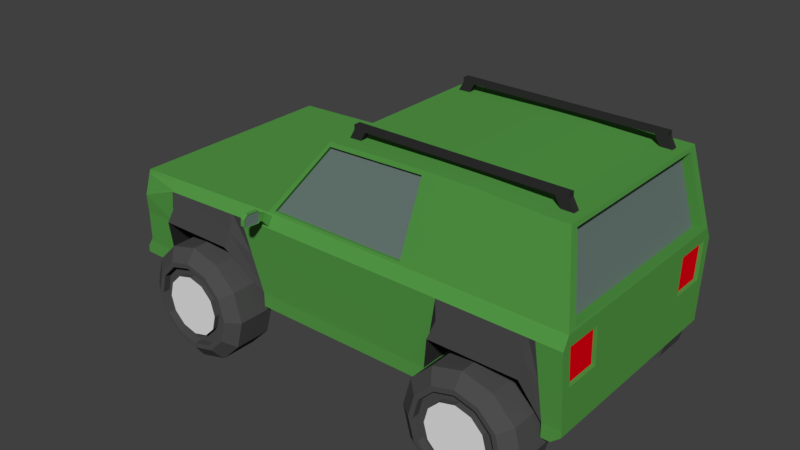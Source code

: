 # Source: offroadcar.blend  (saved by Blender 2.79.0; exported with 4.5.12 LTS)
import bpy
from mathutils import Matrix  # noqa: F401  (used for matrix-valued properties, if any)

bpy.ops.wm.read_factory_settings(use_empty=True)
scene = bpy.context.scene
scene.name = 'Scene'

# ---- collections
col_collection_1 = bpy.data.collections.new('Collection 1'); scene.collection.children.link(col_collection_1)

# ---- materials (node trees are filled in below, after node groups)
mat_axle = bpy.data.materials.new('axle')
mat_axle.alpha_threshold = 0.0
mat_axle.use_transparent_shadow = False
mat_axle.diffuse_color = (0.06372, 0.06372, 0.06372, 1.0)
mat_axle.roughness = 0.5
mat_tire = bpy.data.materials.new('tire')
mat_tire.alpha_threshold = 0.0
mat_tire.use_transparent_shadow = False
mat_tire.diffuse_color = (0.07658, 0.07658, 0.07658, 1.0)
mat_tire.roughness = 0.5
mat_wheelhub = bpy.data.materials.new('wheelhub')
mat_wheelhub.alpha_threshold = 0.0
mat_wheelhub.use_transparent_shadow = False
mat_wheelhub.roughness = 0.5
mat_roofrackmat = bpy.data.materials.new('roofrackmat')
mat_roofrackmat.alpha_threshold = 0.0
mat_roofrackmat.use_transparent_shadow = False
mat_roofrackmat.diffuse_color = (0.0291, 0.0291, 0.0291, 1.0)
mat_roofrackmat.roughness = 0.5
mat_chassis = bpy.data.materials.new('chassis')
mat_chassis.alpha_threshold = 0.0
mat_chassis.use_transparent_shadow = False
mat_chassis.diffuse_color = (0.1523, 0.1523, 0.1523, 1.0)
mat_chassis.roughness = 0.5
mat_maincolor = bpy.data.materials.new('maincolor')
mat_maincolor.alpha_threshold = 0.0
mat_maincolor.use_transparent_shadow = False
mat_maincolor.diffuse_color = (0.09035, 0.3264, 0.06331, 1.0)
mat_maincolor.roughness = 0.5
mat_maincolor.line_color = (0.0, 0.0, 0.0, 1.0)
mat_window = bpy.data.materials.new('window')
mat_window.alpha_threshold = 0.0
mat_window.use_transparent_shadow = False
mat_window.diffuse_color = (0.1465, 0.2019, 0.1854, 1.0)
mat_window.roughness = 0.5
mat_headlights = bpy.data.materials.new('headlights')
mat_headlights.alpha_threshold = 0.0
mat_headlights.use_transparent_shadow = False
mat_headlights.diffuse_color = (0.8, 0.5661, 0.08625, 1.0)
mat_headlights.roughness = 0.5
mat_lights = bpy.data.materials.new('lights')
mat_lights.alpha_threshold = 0.0
mat_lights.use_transparent_shadow = False
mat_lights.diffuse_color = (0.8, 0.0, 0.006783, 1.0)
mat_lights.roughness = 0.5
mat_grill = bpy.data.materials.new('grill')
mat_grill.alpha_threshold = 0.0
mat_grill.use_transparent_shadow = False
mat_grill.diffuse_color = (0.06072, 0.06072, 0.06072, 1.0)
mat_grill.roughness = 0.5

# ---- material node trees

# ---- world
world_world = bpy.data.worlds.new('World'); scene.world = world_world
world_world.color = (0.05088, 0.05088, 0.05088)
world_world.use_sun_shadow = False
world_world.sun_shadow_jitter_overblur = 0.0
world_world.cycles.sampling_method = 'MANUAL'

# ---- meshes
me_cylinder_004 = bpy.data.meshes.new('Cylinder.004')
me_cylinder_004.from_pydata([(0.0, 1.0, -1.0), (0.0, 1.0, 1.0), (0.9511, 0.309, -1.0), (0.9511, 0.309, 1.0), (0.5878, -0.809, -1.0), (0.5878, -0.809, 1.0), (-0.5878, -0.809, -1.0), (-0.5878, -0.809, 1.0), (-0.9511, 0.309, -1.0), (-0.9511, 0.309, 1.0)], [], [(0, 1, 3, 2), (2, 3, 5, 4), (4, 5, 7, 6), (3, 1, 9, 7, 5), (6, 7, 9, 8), (8, 9, 1, 0), (0, 2, 4, 6, 8)])
me_cylinder_004.materials.append(mat_axle)
me_cylinder_004.use_remesh_preserve_volume = False
me_cylinder_004.use_remesh_preserve_attributes = False
me_cylinder_004.use_mirror_vertex_groups = False
me_cylinder_004.update()
me_cylinder = bpy.data.meshes.new('Cylinder')
me_cylinder.from_pydata([(0.0, 1.0, -1.0), (0.0, 1.0, 1.0), (0.9511, 0.309, -1.0), (0.9511, 0.309, 1.0), (0.5878, -0.809, -1.0), (0.5878, -0.809, 1.0), (-0.5878, -0.809, -1.0), (-0.5878, -0.809, 1.0), (-0.9511, 0.309, -1.0), (-0.9511, 0.309, 1.0)], [], [(0, 1, 3, 2), (2, 3, 5, 4), (4, 5, 7, 6), (3, 1, 9, 7, 5), (6, 7, 9, 8), (8, 9, 1, 0), (0, 2, 4, 6, 8)])
me_cylinder.materials.append(mat_axle)
me_cylinder.use_remesh_preserve_volume = False
me_cylinder.use_remesh_preserve_attributes = False
me_cylinder.use_mirror_vertex_groups = False
me_cylinder.update()
me_cylinder_003 = bpy.data.meshes.new('Cylinder.003')
me_cylinder_003.from_pydata([(0.0, 1.0, -3.518), (0.0, 1.0, 1.0), (0.5, 0.866, -3.518), (0.5, 0.866, 1.0), (0.866, 0.5, -3.518), (0.866, 0.5, 1.0), (1.0, -5.945e-08, -3.518), (1.0, -4.371e-08, 1.0), (0.866, -0.5, -3.518), (0.866, -0.5, 1.0), (0.5, -0.866, -3.518), (0.5, -0.866, 1.0), (1.51e-07, -1.0, -3.518), (1.51e-07, -1.0, 1.0), (-0.5, -0.866, -3.518), (-0.5, -0.866, 1.0), (-0.866, -0.5, -3.518), (-0.866, -0.5, 1.0), (-1.0, -4.807e-07, -3.518), (-1.0, -4.649e-07, 1.0), (-0.866, 0.5, -3.518), (-0.866, 0.5, 1.0), (-0.5, 0.866, -3.518), (-0.5, 0.866, 1.0), (0.3889, 0.6735, 2.133), (-2.208e-09, 0.7777, 2.133), (0.6735, 0.3889, 2.133), (0.7777, -5.94e-08, 2.133), (0.6735, -0.3889, 2.133), (0.3889, -0.6735, 2.133), (1.152e-07, -0.7777, 2.133), (-0.3889, -0.6735, 2.133), (-0.6735, -0.3889, 2.133), (-0.7777, -3.87e-07, 2.133), (-0.6735, 0.3889, 2.133), (-0.3889, 0.6735, 2.133), (0.3473, 0.6016, 2.133), (-5.42e-09, 0.6947, 2.133), (0.6016, 0.3473, 2.133), (0.6947, -6.685e-08, 2.133), (0.6016, -0.3473, 2.133), (0.3473, -0.6016, 2.133), (9.947e-08, -0.6947, 2.133), (-0.3473, -0.6016, 2.133), (-0.6016, -0.3473, 2.133), (-0.6947, -3.594e-07, 2.133), (-0.6016, 0.3473, 2.133), (-0.3473, 0.6016, 2.133), (0.3473, 0.6016, 1.271), (-5.42e-09, 0.6947, 1.271), (0.6016, 0.3473, 1.271), (0.6947, -7.224e-08, 1.271), (0.6016, -0.3473, 1.271), (0.3473, -0.6016, 1.271), (9.947e-08, -0.6947, 1.271), (-0.3473, -0.6016, 1.271), (-0.6016, -0.3473, 1.271), (-0.6947, -3.648e-07, 1.271), (-0.6016, 0.3473, 1.271), (-0.3473, 0.6016, 1.271), (0.2612, 0.4524, 1.271), (-1.024e-08, 0.5224, 1.271), (0.4524, 0.2612, 1.271), (0.5224, -9.251e-08, 1.271), (0.4524, -0.2612, 1.271), (0.2612, -0.4524, 1.271), (6.864e-08, -0.5224, 1.271), (-0.2612, -0.4524, 1.271), (-0.4524, -0.2612, 1.271), (-0.5224, -3.125e-07, 1.271), (-0.4524, 0.2612, 1.271), (-0.2612, 0.4524, 1.271), (0.2612, 0.4524, 1.939), (-1.024e-08, 0.5224, 1.939), (0.4524, 0.2612, 1.939), (0.5224, -8.833e-08, 1.939), (0.4524, -0.2612, 1.939), (0.2612, -0.4524, 1.939), (6.864e-08, -0.5224, 1.939), (-0.2612, -0.4524, 1.939), (-0.4524, -0.2612, 1.939), (-0.5224, -3.084e-07, 1.939), (-0.4524, 0.2612, 1.939), (-0.2612, 0.4524, 1.939)], [], [(0, 1, 3, 2), (2, 3, 5, 4), (4, 5, 7, 6), (6, 7, 9, 8), (8, 9, 11, 10), (10, 11, 13, 12), (12, 13, 15, 14), (14, 15, 17, 16), (16, 17, 19, 18), (18, 19, 21, 20), (9, 7, 27, 28), (20, 21, 23, 22), (22, 23, 1, 0), (0, 2, 4, 6, 8, 10, 12, 14, 16, 18, 20, 22), (27, 26, 38, 39), (1, 23, 35, 25), (3, 1, 25, 24), (7, 5, 26, 27), (23, 21, 34, 35), (5, 3, 24, 26), (21, 19, 33, 34), (19, 17, 32, 33), (17, 15, 31, 32), (15, 13, 30, 31), (13, 11, 29, 30), (11, 9, 28, 29), (39, 38, 50, 51), (34, 33, 45, 46), (31, 30, 42, 43), (28, 27, 39, 40), (35, 34, 46, 47), (24, 25, 37, 36), (32, 31, 43, 44), (29, 28, 40, 41), (25, 35, 47, 37), (26, 24, 36, 38), (33, 32, 44, 45), (30, 29, 41, 42), (54, 53, 65, 66), (46, 45, 57, 58), (43, 42, 54, 55), (40, 39, 51, 52), (47, 46, 58, 59), (36, 37, 49, 48), (44, 43, 55, 56), (41, 40, 52, 53), (37, 47, 59, 49), (38, 36, 48, 50), (45, 44, 56, 57), (42, 41, 53, 54), (66, 65, 77, 78), (51, 50, 62, 63), (58, 57, 69, 70), (55, 54, 66, 67), (52, 51, 63, 64), (59, 58, 70, 71), (48, 49, 61, 60), (56, 55, 67, 68), (53, 52, 64, 65), (49, 59, 71, 61), (50, 48, 60, 62), (57, 56, 68, 69), (72, 73, 83, 82, 81, 80, 79, 78, 77, 76, 75, 74), (63, 62, 74, 75), (70, 69, 81, 82), (67, 66, 78, 79), (64, 63, 75, 76), (71, 70, 82, 83), (60, 61, 73, 72), (68, 67, 79, 80), (65, 64, 76, 77), (61, 71, 83, 73), (62, 60, 72, 74), (69, 68, 80, 81)])
me_cylinder_003.polygons.foreach_set('material_index', [0, 0, 0, 0, 0, 0, 0, 0, 0, 0, 0, 0, 0, 0, 0, 0, 0, 0, 0, 0, 0, 0, 0, 0, 0, 0, 0, 0, 0, 0, 0, 0, 0, 0, 0, 0, 0, 0, 0, 0, 0, 0, 0, 0, 0, 0, 0, 0, 0, 0, 0, 0, 0, 0, 0, 0, 0, 0, 0, 0, 0, 0, 1, 0, 0, 0, 0, 0, 0, 0, 0, 0, 0, 0])
me_cylinder_003.materials.append(mat_tire)
me_cylinder_003.materials.append(mat_wheelhub)
me_cylinder_003.use_remesh_preserve_volume = False
me_cylinder_003.use_remesh_preserve_attributes = False
me_cylinder_003.use_mirror_vertex_groups = False
me_cylinder_003.update()
me_cylinder_002 = bpy.data.meshes.new('Cylinder.002')
me_cylinder_002.from_pydata([(0.0, 1.0, -3.518), (0.0, 1.0, 1.0), (0.5, 0.866, -3.518), (0.5, 0.866, 1.0), (0.866, 0.5, -3.518), (0.866, 0.5, 1.0), (1.0, -5.945e-08, -3.518), (1.0, -4.371e-08, 1.0), (0.866, -0.5, -3.518), (0.866, -0.5, 1.0), (0.5, -0.866, -3.518), (0.5, -0.866, 1.0), (1.51e-07, -1.0, -3.518), (1.51e-07, -1.0, 1.0), (-0.5, -0.866, -3.518), (-0.5, -0.866, 1.0), (-0.866, -0.5, -3.518), (-0.866, -0.5, 1.0), (-1.0, -4.807e-07, -3.518), (-1.0, -4.649e-07, 1.0), (-0.866, 0.5, -3.518), (-0.866, 0.5, 1.0), (-0.5, 0.866, -3.518), (-0.5, 0.866, 1.0), (0.3889, 0.6735, 2.133), (-2.208e-09, 0.7777, 2.133), (0.6735, 0.3889, 2.133), (0.7777, -5.94e-08, 2.133), (0.6735, -0.3889, 2.133), (0.3889, -0.6735, 2.133), (1.152e-07, -0.7777, 2.133), (-0.3889, -0.6735, 2.133), (-0.6735, -0.3889, 2.133), (-0.7777, -3.87e-07, 2.133), (-0.6735, 0.3889, 2.133), (-0.3889, 0.6735, 2.133), (0.3473, 0.6016, 2.133), (-5.42e-09, 0.6947, 2.133), (0.6016, 0.3473, 2.133), (0.6947, -6.685e-08, 2.133), (0.6016, -0.3473, 2.133), (0.3473, -0.6016, 2.133), (9.947e-08, -0.6947, 2.133), (-0.3473, -0.6016, 2.133), (-0.6016, -0.3473, 2.133), (-0.6947, -3.594e-07, 2.133), (-0.6016, 0.3473, 2.133), (-0.3473, 0.6016, 2.133), (0.3473, 0.6016, 1.271), (-5.42e-09, 0.6947, 1.271), (0.6016, 0.3473, 1.271), (0.6947, -7.224e-08, 1.271), (0.6016, -0.3473, 1.271), (0.3473, -0.6016, 1.271), (9.947e-08, -0.6947, 1.271), (-0.3473, -0.6016, 1.271), (-0.6016, -0.3473, 1.271), (-0.6947, -3.648e-07, 1.271), (-0.6016, 0.3473, 1.271), (-0.3473, 0.6016, 1.271), (0.2612, 0.4524, 1.271), (-1.024e-08, 0.5224, 1.271), (0.4524, 0.2612, 1.271), (0.5224, -9.251e-08, 1.271), (0.4524, -0.2612, 1.271), (0.2612, -0.4524, 1.271), (6.864e-08, -0.5224, 1.271), (-0.2612, -0.4524, 1.271), (-0.4524, -0.2612, 1.271), (-0.5224, -3.125e-07, 1.271), (-0.4524, 0.2612, 1.271), (-0.2612, 0.4524, 1.271), (0.2612, 0.4524, 1.939), (-1.024e-08, 0.5224, 1.939), (0.4524, 0.2612, 1.939), (0.5224, -8.833e-08, 1.939), (0.4524, -0.2612, 1.939), (0.2612, -0.4524, 1.939), (6.864e-08, -0.5224, 1.939), (-0.2612, -0.4524, 1.939), (-0.4524, -0.2612, 1.939), (-0.5224, -3.084e-07, 1.939), (-0.4524, 0.2612, 1.939), (-0.2612, 0.4524, 1.939)], [], [(0, 1, 3, 2), (2, 3, 5, 4), (4, 5, 7, 6), (6, 7, 9, 8), (8, 9, 11, 10), (10, 11, 13, 12), (12, 13, 15, 14), (14, 15, 17, 16), (16, 17, 19, 18), (18, 19, 21, 20), (9, 7, 27, 28), (20, 21, 23, 22), (22, 23, 1, 0), (0, 2, 4, 6, 8, 10, 12, 14, 16, 18, 20, 22), (27, 26, 38, 39), (1, 23, 35, 25), (3, 1, 25, 24), (7, 5, 26, 27), (23, 21, 34, 35), (5, 3, 24, 26), (21, 19, 33, 34), (19, 17, 32, 33), (17, 15, 31, 32), (15, 13, 30, 31), (13, 11, 29, 30), (11, 9, 28, 29), (39, 38, 50, 51), (34, 33, 45, 46), (31, 30, 42, 43), (28, 27, 39, 40), (35, 34, 46, 47), (24, 25, 37, 36), (32, 31, 43, 44), (29, 28, 40, 41), (25, 35, 47, 37), (26, 24, 36, 38), (33, 32, 44, 45), (30, 29, 41, 42), (54, 53, 65, 66), (46, 45, 57, 58), (43, 42, 54, 55), (40, 39, 51, 52), (47, 46, 58, 59), (36, 37, 49, 48), (44, 43, 55, 56), (41, 40, 52, 53), (37, 47, 59, 49), (38, 36, 48, 50), (45, 44, 56, 57), (42, 41, 53, 54), (66, 65, 77, 78), (51, 50, 62, 63), (58, 57, 69, 70), (55, 54, 66, 67), (52, 51, 63, 64), (59, 58, 70, 71), (48, 49, 61, 60), (56, 55, 67, 68), (53, 52, 64, 65), (49, 59, 71, 61), (50, 48, 60, 62), (57, 56, 68, 69), (72, 73, 83, 82, 81, 80, 79, 78, 77, 76, 75, 74), (63, 62, 74, 75), (70, 69, 81, 82), (67, 66, 78, 79), (64, 63, 75, 76), (71, 70, 82, 83), (60, 61, 73, 72), (68, 67, 79, 80), (65, 64, 76, 77), (61, 71, 83, 73), (62, 60, 72, 74), (69, 68, 80, 81)])
me_cylinder_002.polygons.foreach_set('material_index', [0, 0, 0, 0, 0, 0, 0, 0, 0, 0, 0, 0, 0, 0, 0, 0, 0, 0, 0, 0, 0, 0, 0, 0, 0, 0, 0, 0, 0, 0, 0, 0, 0, 0, 0, 0, 0, 0, 0, 0, 0, 0, 0, 0, 0, 0, 0, 0, 0, 0, 0, 0, 0, 0, 0, 0, 0, 0, 0, 0, 0, 0, 1, 0, 0, 0, 0, 0, 0, 0, 0, 0, 0, 0])
me_cylinder_002.materials.append(mat_tire)
me_cylinder_002.materials.append(mat_wheelhub)
me_cylinder_002.use_remesh_preserve_volume = False
me_cylinder_002.use_remesh_preserve_attributes = False
me_cylinder_002.use_mirror_vertex_groups = False
me_cylinder_002.update()
me_cylinder_001 = bpy.data.meshes.new('Cylinder.001')
me_cylinder_001.from_pydata([(0.0, 1.0, -3.518), (0.0, 1.0, 1.0), (0.5, 0.866, -3.518), (0.5, 0.866, 1.0), (0.866, 0.5, -3.518), (0.866, 0.5, 1.0), (1.0, -5.945e-08, -3.518), (1.0, -4.371e-08, 1.0), (0.866, -0.5, -3.518), (0.866, -0.5, 1.0), (0.5, -0.866, -3.518), (0.5, -0.866, 1.0), (1.51e-07, -1.0, -3.518), (1.51e-07, -1.0, 1.0), (-0.5, -0.866, -3.518), (-0.5, -0.866, 1.0), (-0.866, -0.5, -3.518), (-0.866, -0.5, 1.0), (-1.0, -4.807e-07, -3.518), (-1.0, -4.649e-07, 1.0), (-0.866, 0.5, -3.518), (-0.866, 0.5, 1.0), (-0.5, 0.866, -3.518), (-0.5, 0.866, 1.0), (0.3889, 0.6735, 2.133), (-2.208e-09, 0.7777, 2.133), (0.6735, 0.3889, 2.133), (0.7777, -5.94e-08, 2.133), (0.6735, -0.3889, 2.133), (0.3889, -0.6735, 2.133), (1.152e-07, -0.7777, 2.133), (-0.3889, -0.6735, 2.133), (-0.6735, -0.3889, 2.133), (-0.7777, -3.87e-07, 2.133), (-0.6735, 0.3889, 2.133), (-0.3889, 0.6735, 2.133), (0.3473, 0.6016, 2.133), (-5.42e-09, 0.6947, 2.133), (0.6016, 0.3473, 2.133), (0.6947, -6.685e-08, 2.133), (0.6016, -0.3473, 2.133), (0.3473, -0.6016, 2.133), (9.947e-08, -0.6947, 2.133), (-0.3473, -0.6016, 2.133), (-0.6016, -0.3473, 2.133), (-0.6947, -3.594e-07, 2.133), (-0.6016, 0.3473, 2.133), (-0.3473, 0.6016, 2.133), (0.3473, 0.6016, 1.271), (-5.42e-09, 0.6947, 1.271), (0.6016, 0.3473, 1.271), (0.6947, -7.224e-08, 1.271), (0.6016, -0.3473, 1.271), (0.3473, -0.6016, 1.271), (9.947e-08, -0.6947, 1.271), (-0.3473, -0.6016, 1.271), (-0.6016, -0.3473, 1.271), (-0.6947, -3.648e-07, 1.271), (-0.6016, 0.3473, 1.271), (-0.3473, 0.6016, 1.271), (0.2612, 0.4524, 1.271), (-1.024e-08, 0.5224, 1.271), (0.4524, 0.2612, 1.271), (0.5224, -9.251e-08, 1.271), (0.4524, -0.2612, 1.271), (0.2612, -0.4524, 1.271), (6.864e-08, -0.5224, 1.271), (-0.2612, -0.4524, 1.271), (-0.4524, -0.2612, 1.271), (-0.5224, -3.125e-07, 1.271), (-0.4524, 0.2612, 1.271), (-0.2612, 0.4524, 1.271), (0.2612, 0.4524, 1.939), (-1.024e-08, 0.5224, 1.939), (0.4524, 0.2612, 1.939), (0.5224, -8.833e-08, 1.939), (0.4524, -0.2612, 1.939), (0.2612, -0.4524, 1.939), (6.864e-08, -0.5224, 1.939), (-0.2612, -0.4524, 1.939), (-0.4524, -0.2612, 1.939), (-0.5224, -3.084e-07, 1.939), (-0.4524, 0.2612, 1.939), (-0.2612, 0.4524, 1.939)], [], [(0, 1, 3, 2), (2, 3, 5, 4), (4, 5, 7, 6), (6, 7, 9, 8), (8, 9, 11, 10), (10, 11, 13, 12), (12, 13, 15, 14), (14, 15, 17, 16), (16, 17, 19, 18), (18, 19, 21, 20), (9, 7, 27, 28), (20, 21, 23, 22), (22, 23, 1, 0), (0, 2, 4, 6, 8, 10, 12, 14, 16, 18, 20, 22), (27, 26, 38, 39), (1, 23, 35, 25), (3, 1, 25, 24), (7, 5, 26, 27), (23, 21, 34, 35), (5, 3, 24, 26), (21, 19, 33, 34), (19, 17, 32, 33), (17, 15, 31, 32), (15, 13, 30, 31), (13, 11, 29, 30), (11, 9, 28, 29), (39, 38, 50, 51), (34, 33, 45, 46), (31, 30, 42, 43), (28, 27, 39, 40), (35, 34, 46, 47), (24, 25, 37, 36), (32, 31, 43, 44), (29, 28, 40, 41), (25, 35, 47, 37), (26, 24, 36, 38), (33, 32, 44, 45), (30, 29, 41, 42), (54, 53, 65, 66), (46, 45, 57, 58), (43, 42, 54, 55), (40, 39, 51, 52), (47, 46, 58, 59), (36, 37, 49, 48), (44, 43, 55, 56), (41, 40, 52, 53), (37, 47, 59, 49), (38, 36, 48, 50), (45, 44, 56, 57), (42, 41, 53, 54), (66, 65, 77, 78), (51, 50, 62, 63), (58, 57, 69, 70), (55, 54, 66, 67), (52, 51, 63, 64), (59, 58, 70, 71), (48, 49, 61, 60), (56, 55, 67, 68), (53, 52, 64, 65), (49, 59, 71, 61), (50, 48, 60, 62), (57, 56, 68, 69), (72, 73, 83, 82, 81, 80, 79, 78, 77, 76, 75, 74), (63, 62, 74, 75), (70, 69, 81, 82), (67, 66, 78, 79), (64, 63, 75, 76), (71, 70, 82, 83), (60, 61, 73, 72), (68, 67, 79, 80), (65, 64, 76, 77), (61, 71, 83, 73), (62, 60, 72, 74), (69, 68, 80, 81)])
me_cylinder_001.polygons.foreach_set('material_index', [0, 0, 0, 0, 0, 0, 0, 0, 0, 0, 0, 0, 0, 0, 0, 0, 0, 0, 0, 0, 0, 0, 0, 0, 0, 0, 0, 0, 0, 0, 0, 0, 0, 0, 0, 0, 0, 0, 0, 0, 0, 0, 0, 0, 0, 0, 0, 0, 0, 0, 0, 0, 0, 0, 0, 0, 0, 0, 0, 0, 0, 0, 1, 0, 0, 0, 0, 0, 0, 0, 0, 0, 0, 0])
me_cylinder_001.materials.append(mat_tire)
me_cylinder_001.materials.append(mat_wheelhub)
me_cylinder_001.use_remesh_preserve_volume = False
me_cylinder_001.use_remesh_preserve_attributes = False
me_cylinder_001.use_mirror_vertex_groups = False
me_cylinder_001.update()
me_cube_004 = bpy.data.meshes.new('Cube.004')
me_cube_004.from_pydata([(-1.0, -1.0, -1.0), (-1.0, -1.0, 1.0), (-1.0, 1.0, -1.0), (-1.0, 1.0, 1.0), (1.0, -1.0, -1.0), (1.0, -1.0, 1.0), (1.0, 1.0, -1.0), (1.0, 1.0, 1.0), (1.128, -1.0, -3.015), (1.151, -1.0, -0.08484), (1.128, 1.0, -3.015), (1.151, 1.0, -0.08484), (1.178, -1.0, -5.792), (1.288, -1.0, -5.618), (1.178, 1.0, -5.792), (1.288, 1.0, -5.618), (1.238, -1.0, -20.5), (1.349, -1.0, -20.32), (1.238, 1.0, -20.5), (1.349, 1.0, -20.32), (1.248, 1.0, -3.647), (1.154, 1.0, -4.43), (1.154, -1.0, -4.43), (1.248, -1.0, -3.647), (1.415, -1.0, -3.283), (1.415, 1.0, -3.283), (1.315, 1.0, -4.505), (1.315, -1.0, -4.505), (1.989, -1.0, -19.37), (1.989, 1.0, -19.37), (1.889, 1.0, -20.59), (1.889, -1.0, -20.59), (0.0, 1.0, -1.0), (0.0, 1.0, 1.0), (0.0, -1.0, -1.0), (0.0, -1.0, 1.0), (-1.128, -1.0, -3.015), (-1.151, -1.0, -0.08484), (-1.128, 1.0, -3.015), (-1.151, 1.0, -0.08484), (-1.178, -1.0, -5.792), (-1.288, -1.0, -5.618), (-1.178, 1.0, -5.792), (-1.288, 1.0, -5.618), (-1.238, -1.0, -20.5), (-1.349, -1.0, -20.32), (-1.238, 1.0, -20.5), (-1.349, 1.0, -20.32), (-1.248, 1.0, -3.647), (-1.154, 1.0, -4.43), (-1.154, -1.0, -4.43), (-1.248, -1.0, -3.647), (-1.415, -1.0, -3.283), (-1.415, 1.0, -3.283), (-1.315, 1.0, -4.505), (-1.315, -1.0, -4.505), (-1.989, -1.0, -19.37), (-1.989, 1.0, -19.37), (-1.889, 1.0, -20.59), (-1.889, -1.0, -20.59)], [], [(49, 42, 43, 48), (32, 33, 7, 6), (7, 5, 9, 11), (32, 2, 3, 33), (32, 6, 4, 34), (2, 38, 39, 3), (21, 20, 15, 14), (6, 7, 11, 10), (5, 4, 8, 9), (4, 6, 10, 8), (13, 12, 16, 17), (23, 22, 12, 13), (22, 21, 14, 12), (20, 23, 13, 15), (18, 19, 17, 16), (12, 14, 18, 16), (15, 13, 17, 19), (14, 15, 19, 18), (23, 20, 26, 27), (8, 10, 21, 22), (9, 8, 22, 23), (10, 11, 20, 21), (24, 27, 31, 28), (9, 23, 27, 24), (11, 9, 24, 25), (20, 11, 25, 26), (29, 28, 31, 30), (26, 25, 29, 30), (25, 24, 28, 29), (27, 26, 30, 31), (4, 5, 35, 34), (7, 33, 35, 5), (32, 34, 0, 2), (3, 39, 37, 1), (1, 37, 36, 0), (0, 36, 38, 2), (41, 45, 44, 40), (51, 41, 40, 50), (50, 40, 42, 49), (48, 43, 41, 51), (46, 44, 45, 47), (40, 44, 46, 42), (43, 47, 45, 41), (42, 46, 47, 43), (51, 55, 54, 48), (36, 50, 49, 38), (37, 51, 50, 36), (38, 49, 48, 39), (52, 56, 59, 55), (37, 52, 55, 51), (39, 53, 52, 37), (48, 54, 53, 39), (57, 58, 59, 56), (54, 58, 57, 53), (53, 57, 56, 52), (55, 59, 58, 54), (0, 34, 35, 1), (3, 1, 35, 33)])
me_cube_004.materials.append(mat_roofrackmat)
me_cube_004.use_remesh_preserve_volume = False
me_cube_004.use_remesh_preserve_attributes = False
me_cube_004.use_mirror_vertex_groups = False
me_cube_004.update()
me_cube_003 = bpy.data.meshes.new('Cube.003')
me_cube_003.from_pydata([(-1.0, -1.0, -1.0), (-1.0, -1.0, 1.0), (-1.0, 1.0, -1.0), (-1.0, 1.0, 1.0), (1.0, -1.0, -1.0), (1.0, -1.0, 1.0), (1.0, 1.0, -1.0), (1.0, 1.0, 1.0), (-0.8865, 1.0, -1.0), (-0.8865, 1.0, 1.0), (-0.8865, -1.0, -1.0), (-0.8865, -1.0, 1.0), (-1.06, -1.0, -5.993), (-1.06, 1.0, -5.993), (-0.9465, 1.0, -5.993), (-0.9465, -1.0, -5.993), (0.0, 1.0, 1.0), (0.0, -1.0, -1.0), (0.0, 1.0, -1.0), (0.0, -1.0, 1.0), (0.8865, 1.0, -1.0), (0.8865, 1.0, 1.0), (0.8865, -1.0, -1.0), (0.8865, -1.0, 1.0), (1.06, -1.0, -5.993), (1.06, 1.0, -5.993), (0.9465, 1.0, -5.993), (0.9465, -1.0, -5.993)], [], [(0, 1, 3, 2), (4, 24, 25, 6), (21, 23, 5, 7), (10, 11, 1, 0), (22, 4, 5, 23), (9, 3, 1, 11), (16, 9, 11, 19), (0, 2, 13, 12), (17, 19, 11, 10), (2, 3, 9, 8), (13, 14, 15, 12), (10, 0, 12, 15), (8, 10, 15, 14), (2, 8, 14, 13), (8, 18, 17, 10), (4, 6, 7, 5), (8, 9, 16, 18), (16, 19, 23, 21), (17, 22, 23, 19), (6, 20, 21, 7), (25, 24, 27, 26), (22, 27, 24, 4), (20, 26, 27, 22), (6, 25, 26, 20), (20, 22, 17, 18), (20, 18, 16, 21)])
me_cube_003.materials.append(mat_roofrackmat)
me_cube_003.use_remesh_preserve_volume = False
me_cube_003.use_remesh_preserve_attributes = False
me_cube_003.use_mirror_vertex_groups = False
me_cube_003.update()
me_cube_002 = bpy.data.meshes.new('Cube.002')
me_cube_002.from_pydata([(-1.0, -1.0, -1.0), (-1.0, -1.0, 1.0), (-1.0, 1.0, -1.0), (-1.0, 1.0, 1.0), (1.0, -1.0, -1.0), (1.0, -1.0, 1.0), (1.0, 1.0, -1.0), (1.0, 1.0, 1.0), (-0.8865, 1.0, -1.0), (-0.8865, 1.0, 1.0), (-0.8865, -1.0, -1.0), (-0.8865, -1.0, 1.0), (-1.06, -1.0, -5.993), (-1.06, 1.0, -5.993), (-0.9465, 1.0, -5.993), (-0.9465, -1.0, -5.993), (0.0, 1.0, 1.0), (0.0, -1.0, -1.0), (0.0, 1.0, -1.0), (0.0, -1.0, 1.0), (0.8865, 1.0, -1.0), (0.8865, 1.0, 1.0), (0.8865, -1.0, -1.0), (0.8865, -1.0, 1.0), (1.06, -1.0, -5.993), (1.06, 1.0, -5.993), (0.9465, 1.0, -5.993), (0.9465, -1.0, -5.993)], [], [(0, 1, 3, 2), (4, 24, 25, 6), (21, 23, 5, 7), (10, 11, 1, 0), (22, 4, 5, 23), (9, 3, 1, 11), (16, 9, 11, 19), (0, 2, 13, 12), (17, 19, 11, 10), (2, 3, 9, 8), (13, 14, 15, 12), (10, 0, 12, 15), (8, 10, 15, 14), (2, 8, 14, 13), (8, 18, 17, 10), (4, 6, 7, 5), (8, 9, 16, 18), (16, 19, 23, 21), (17, 22, 23, 19), (6, 20, 21, 7), (25, 24, 27, 26), (22, 27, 24, 4), (20, 26, 27, 22), (6, 25, 26, 20), (20, 22, 17, 18), (20, 18, 16, 21)])
me_cube_002.materials.append(mat_roofrackmat)
me_cube_002.use_remesh_preserve_volume = False
me_cube_002.use_remesh_preserve_attributes = False
me_cube_002.use_mirror_vertex_groups = False
me_cube_002.update()
me_cube_001 = bpy.data.meshes.new('Cube.001')
me_cube_001.from_pydata([(-1.0, -1.0, -1.0), (-1.0, -1.0, 1.0), (-1.0, 1.0, -1.0), (-1.0, 1.0, 1.0), (1.0, -1.0, -1.0), (1.0, -1.0, 1.0), (1.0, 1.0, -1.0), (1.0, 1.0, 1.0), (-0.817, 1.0, -1.0), (-0.817, 1.0, 1.0), (-0.817, -1.0, -1.0), (-0.817, -1.0, 1.0), (-0.6077, 1.0, 1.0), (-0.6077, -1.0, -1.0), (-0.6077, 1.0, -1.0), (-0.6077, -1.0, 1.0), (0.5926, 1.0, 1.0), (0.5926, -1.0, -1.0), (0.5926, 1.0, -1.0), (0.5926, -1.0, 1.0), (0.788, 1.0, 1.0), (0.788, -1.0, -1.0), (0.788, 1.0, -1.0), (0.788, -1.0, 1.0), (-0.6528, 1.0, -1.497), (-0.7719, 1.0, -1.497), (-0.7719, -1.0, -1.497), (-0.6528, -1.0, -1.497), (0.7457, 1.0, -1.497), (0.6349, 1.0, -1.497), (0.6349, -1.0, -1.497), (0.7457, -1.0, -1.497)], [], [(0, 1, 3, 2), (22, 20, 7, 6), (6, 7, 5, 4), (10, 11, 1, 0), (22, 6, 4, 21), (9, 3, 1, 11), (12, 9, 11, 15), (2, 8, 10, 0), (13, 15, 11, 10), (2, 3, 9, 8), (17, 19, 15, 13), (16, 12, 15, 19), (8, 14, 24, 25), (8, 9, 12, 14), (20, 16, 19, 23), (21, 23, 19, 17), (14, 18, 17, 13), (14, 12, 16, 18), (4, 5, 23, 21), (7, 20, 23, 5), (17, 18, 29, 30), (18, 16, 20, 22), (25, 24, 27, 26), (29, 28, 31, 30), (13, 10, 26, 27), (18, 22, 28, 29), (10, 8, 25, 26), (21, 17, 30, 31), (14, 13, 27, 24), (22, 21, 31, 28)])
me_cube_001.materials.append(mat_chassis)
me_cube_001.use_remesh_preserve_volume = False
me_cube_001.use_remesh_preserve_attributes = False
me_cube_001.use_mirror_vertex_groups = False
me_cube_001.update()
me_cube = bpy.data.meshes.new('Cube')
me_cube.from_pydata([(0.7284, 1.0, -0.5115), (0.7284, -1.0, -0.5115), (-1.04, -1.0, -0.5115), (-1.04, 1.0, -0.5115), (0.7284, 1.0, 2.809), (0.7284, -1.0, 2.809), (-1.0, -1.0, 2.622), (-1.0, 1.0, 2.622), (0.2214, 1.0, -0.5115), (-0.4036, 1.0, -0.5115), (0.2214, -1.0, -0.5115), (-0.4036, -1.0, -0.5115), (0.2214, 1.0, 2.842), (-0.4036, 1.0, 2.842), (0.2214, -1.0, 2.842), (-0.4036, -1.0, 2.842), (0.6761, 0.8576, 5.829), (0.6761, -0.8576, 5.829), (0.2335, 0.8576, 5.959), (-0.1735, 0.8576, 5.863), (0.2335, -0.8576, 5.959), (-0.1735, -0.8576, 5.863), (0.7284, 1.059, 2.362), (0.7284, -1.059, 2.362), (-1.006, -1.059, 1.649), (-1.006, 1.059, 1.649), (0.2214, 1.059, 2.392), (-0.4036, 1.059, 2.392), (0.2214, -1.059, 2.392), (-0.4036, -1.059, 2.392), (-0.9075, 1.0, -0.5115), (-0.9075, -1.0, -0.5115), (-0.853, 1.0, 2.676), (-0.853, -1.0, 2.676), (-0.8555, 1.059, 2.243), (-0.8555, -1.059, 2.243), (-0.4474, 1.0, -0.5115), (-0.4474, -1.0, -0.5115), (-0.5107, 1.0, 2.803), (-0.5107, -1.0, 2.803), (-0.5113, 1.059, 2.356), (-0.5113, -1.059, 2.356), (0.2408, 1.0, -0.5115), (0.2408, -1.0, -0.5115), (0.3228, 1.0, 2.836), (0.3228, -1.0, 2.836), (0.3243, 0.8576, 5.953), (0.3243, -0.8576, 5.953), (0.2985, -1.059, 2.386), (0.2985, 1.059, 2.386), (0.6624, 1.0, -0.5115), (0.6624, -1.0, -0.5115), (0.6402, 1.0, 2.815), (0.6402, -1.0, 2.815), (0.5972, 0.8576, 5.835), (0.5972, -0.8576, 5.835), (0.6402, -1.059, 2.367), (0.6402, 1.059, 2.367), (-0.8324, 1.18, 1.28), (-0.8324, -1.18, 1.28), (-0.8175, 1.0, 2.689), (-0.8175, -1.0, 2.689), (-0.8198, 1.059, 2.255), (-0.8198, -1.059, 2.255), (-0.5472, 1.18, 1.28), (-0.5472, -1.18, 1.28), (-0.5464, 1.0, 2.789), (-0.5464, -1.0, 2.789), (-0.5472, 1.059, 2.344), (-0.5472, -1.059, 2.344), (0.6182, 1.16, 1.163), (0.6182, -1.16, 1.163), (0.6182, 1.0, 2.816), (0.6182, -1.0, 2.816), (0.5775, 0.8576, 5.836), (0.5775, -0.8576, 5.836), (0.6182, -1.059, 2.368), (0.6182, 1.059, 2.368), (0.3004, 1.16, 1.163), (0.3004, -1.16, 1.163), (0.3581, 1.0, 2.833), (0.3581, -1.0, 2.833), (0.3558, 0.8576, 5.95), (0.3558, -0.8576, 5.95), (0.3337, -1.059, 2.384), (0.3337, 1.059, 2.384), (0.7284, 1.0, -0.7446), (0.7284, -1.0, -0.7446), (-1.058, -1.0, -1.047), (-1.058, 1.0, -1.047), (0.2214, 1.0, -1.047), (-0.4036, 1.0, -1.047), (0.2214, -1.0, -1.047), (-0.4036, -1.0, -1.047), (-0.9075, 1.0, -1.047), (-0.9075, -1.0, -1.047), (-0.4474, 1.0, -1.047), (-0.4474, -1.0, -1.047), (0.2408, 1.0, -1.047), (0.2408, -1.0, -1.047), (0.6624, 1.0, -1.047), (0.6624, -1.0, -1.047), (0.7265, 0.9949, 2.918), (0.2215, 0.9949, 2.951), (0.7265, -0.9949, 2.918), (0.2215, -0.9949, 2.951), (-0.3953, 0.9949, 2.951), (-0.3953, -0.9949, 2.951), (0.3225, 0.9949, 2.945), (0.3225, -0.9949, 2.945), (0.6387, 0.9949, 2.924), (0.6387, -0.9949, 2.924), (0.6167, -0.9949, 2.925), (0.6167, 0.9949, 2.925), (0.3576, -0.9949, 2.942), (0.3576, 0.9949, 2.942), (0.679, 0.8655, 5.662), (0.679, -0.8655, 5.662), (-0.1862, -0.8655, 5.696), (-0.1862, 0.8655, 5.696), (0.3248, -0.8655, 5.786), (0.3248, 0.8655, 5.786), (0.5996, -0.8655, 5.668), (0.5797, -0.8655, 5.669), (0.5996, 0.8655, 5.668), (0.3566, -0.8655, 5.784), (0.5797, 0.8655, 5.669), (0.3566, 0.8655, 5.784), (0.2335, -0.8655, 5.793), (0.2335, 0.8655, 5.793), (0.7284, -0.9164, -0.5115), (-1.04, -0.9164, -0.5115), (0.7284, -0.9164, 2.809), (-1.0, -0.9652, 2.622), (-0.4036, -0.9164, 2.842), (0.6761, -0.7859, 5.829), (0.2335, -0.7859, 5.959), (-0.1735, -0.7859, 5.863), (-1.006, -1.019, 1.649), (0.7284, -0.9705, 2.362), (-0.853, -0.9164, 2.676), (-0.9075, -0.9164, -0.5115), (-0.4474, -0.9164, -0.5115), (-0.5107, -0.9164, 2.803), (0.3243, -0.7859, 5.953), (0.2408, -0.9164, -0.5115), (0.6624, -0.9164, -0.5115), (0.5972, -0.7859, 5.835), (-0.8324, -1.081, 1.28), (-0.8175, -0.9164, 2.689), (-0.5464, -0.9164, 2.789), (-0.5472, -1.081, 1.28), (0.6182, -1.063, 1.163), (0.5775, -0.7859, 5.836), (0.3004, -1.063, 1.163), (0.3558, -0.7859, 5.95), (0.7284, -0.9164, -0.7446), (-1.058, -0.9164, -1.047), (0.2214, -0.9164, -1.047), (-0.4036, -0.9164, -1.047), (-0.9075, -0.9164, -1.047), (-0.4474, -0.9164, -1.047), (0.2408, -0.9164, -1.047), (0.6624, -0.9164, -1.047), (0.7265, -0.9117, 2.918), (-0.3953, -0.9117, 2.951), (0.679, -0.7932, 5.662), (-0.1862, -0.7932, 5.696), (0.7284, 0.9164, -0.5115), (-1.04, 0.9164, -0.5115), (0.7284, 0.9164, 2.809), (-1.0, 0.9652, 2.622), (-0.4036, 0.9164, 2.842), (0.6761, 0.7859, 5.829), (0.2335, 0.7859, 5.959), (-0.1735, 0.7859, 5.863), (-1.006, 1.019, 1.649), (0.7284, 0.9705, 2.362), (-0.853, 0.9164, 2.676), (-0.9075, 0.9164, -0.5115), (-0.4474, 0.9164, -0.5115), (-0.5107, 0.9164, 2.803), (0.3243, 0.7859, 5.953), (0.2408, 0.9164, -0.5115), (0.6624, 0.9164, -0.5115), (0.5972, 0.7859, 5.835), (-0.8324, 1.081, 1.28), (-0.8175, 0.9164, 2.689), (-0.5464, 0.9164, 2.789), (-0.5472, 1.081, 1.28), (0.6182, 1.063, 1.163), (0.5775, 0.7859, 5.836), (0.3004, 1.063, 1.163), (0.3558, 0.7859, 5.95), (0.7284, 0.9164, -0.7446), (-1.058, 0.9164, -1.047), (0.2214, 0.9164, -1.047), (-0.4036, 0.9164, -1.047), (-0.9075, 0.9164, -1.047), (-0.4474, 0.9164, -1.047), (0.2408, 0.9164, -1.047), (0.6624, 0.9164, -1.047), (0.7265, 0.9117, 2.918), (-0.3953, 0.9117, 2.951), (0.679, 0.7932, 5.662), (-0.1862, 0.7932, 5.696), (-0.3805, -0.9117, 2.828), (-0.1715, -0.7932, 5.572), (-0.3805, 0.9117, 2.828), (-0.1715, 0.7932, 5.572), (-0.3818, 1.0, -0.5115), (-0.3818, -1.0, -0.5115), (-0.3818, 1.0, 2.842), (-0.3818, -1.0, 2.842), (-0.1598, 0.8576, 5.863), (-0.1598, -0.8576, 5.863), (-0.3818, -1.059, 2.392), (-0.3818, 1.059, 2.392), (-0.3818, 1.0, -1.047), (-0.3818, -1.0, -1.047), (-0.3738, -0.9949, 2.951), (-0.3738, 0.9949, 2.951), (-0.1721, -0.8655, 5.696), (-0.1721, 0.8655, 5.696), (-0.3818, -0.9164, -1.047), (-0.1598, -0.7859, 5.863), (-0.3818, 0.9164, -1.047), (-0.1598, 0.7859, 5.863), (0.184, 0.7859, 5.959), (0.1432, 1.0, -0.5115), (0.184, -0.7859, 5.959), (0.1432, 1.0, 2.842), (0.184, 0.8576, 5.959), (0.1432, -1.0, -0.5115), (0.1432, 1.059, 2.392), (0.1432, -1.0, 2.842), (0.1432, 1.0, -1.047), (0.184, -0.8576, 5.959), (0.1432, -1.059, 2.392), (0.1443, 0.9949, 2.951), (0.1824, 0.8655, 5.793), (0.1432, -1.0, -1.047), (0.1443, -0.9949, 2.951), (0.1824, -0.8655, 5.793), (0.1432, -0.9164, -1.047), (0.1432, 0.9164, -1.047), (0.1443, -0.9634, 2.925), (-0.3738, -0.9634, 2.925), (0.1824, -0.834, 5.766), (-0.1721, -0.834, 5.669), (0.1443, 0.9634, 2.925), (-0.3738, 0.9634, 2.925), (0.1824, 0.834, 5.766), (-0.1721, 0.834, 5.669), (0.2214, -1.029, 0.94), (-0.4036, -1.029, 0.94), (0.2214, 1.029, 0.94), (0.7284, -1.029, 0.9251), (-1.017, -1.029, 0.8415), (-0.4036, 1.029, 0.94), (0.7284, 1.029, 0.9251), (-1.017, 1.029, 0.8415), (-0.8815, -1.029, 0.8658), (-0.8815, 1.029, 0.8658), (-0.4794, 1.029, 0.9223), (-0.4794, -1.029, 0.9223), (0.2696, -1.029, 0.9371), (0.2696, 1.029, 0.9371), (0.6513, 1.029, 0.9277), (0.6513, -1.029, 0.9277), (-0.8261, 1.119, 1.767), (-0.8261, -1.119, 1.767), (-0.5472, -1.119, 1.812), (-0.5472, 1.119, 1.812), (0.6182, 1.11, 1.766), (0.6182, -1.11, 1.766), (0.3171, 1.11, 1.773), (0.3171, -1.11, 1.773), (0.7284, -0.9435, 0.9251), (-1.017, -0.9435, 0.8415), (0.7284, 0.9435, 0.9251), (-1.017, 0.9435, 0.8415), (-0.3818, -1.029, 0.94), (-0.3818, 1.029, 0.94), (0.1432, 1.029, 0.94), (0.1432, -1.029, 0.94), (0.2214, -1.003, -0.3493), (-0.4036, -1.003, -0.3493), (-0.9046, -1.003, -0.3576), (-0.451, -1.003, -0.3512), (0.244, -1.003, -0.3496), (0.6612, -1.003, -0.3506), (-0.8317, -1.173, 1.334), (-0.5472, -1.173, 1.339), (0.6182, -1.155, 1.231), (0.3023, -1.155, 1.231), (0.7284, -0.9195, -0.3509), (-1.03, -0.9195, -0.3603), (0.2214, 1.003, -0.3493), (-0.4036, 1.003, -0.3493), (-0.3818, -1.003, -0.3493), (0.1432, -1.003, -0.3493), (-0.9046, 1.003, -0.3576), (0.7284, -1.003, -0.3509), (-1.03, -1.003, -0.3603), (-0.451, 1.003, -0.3512), (0.244, 1.003, -0.3496), (0.6612, 1.003, -0.3506), (-0.8317, 1.173, 1.334), (-0.5472, 1.173, 1.339), (0.6182, 1.155, 1.231), (0.3023, 1.155, 1.231), (0.7284, 0.9195, -0.3509), (-1.03, 0.9195, -0.3603), (-0.3818, 1.003, -0.3493), (0.1432, 1.003, -0.3493), (0.7284, 1.003, -0.3509), (-1.03, 1.003, -0.3603), (-0.9894, -0.9435, 0.8102), (-0.9894, 0.9435, 0.8102), (-1.002, -0.9195, -0.3915), (-1.002, 0.9195, -0.3915), (0.7284, 1.009, 2.742), (0.7284, -1.009, 2.742), (-1.001, -1.009, 2.477), (-1.001, 1.009, 2.477), (0.2214, 1.009, 2.775), (-0.4036, 1.009, 2.775), (0.2214, -1.009, 2.775), (-0.4036, -1.009, 2.775), (-0.8534, 1.009, 2.611), (-0.8534, -1.009, 2.611), (-0.5107, -1.009, 2.736), (-0.5107, 1.009, 2.736), (0.3228, 1.009, 2.768), (0.3228, -1.009, 2.768), (0.6402, -1.009, 2.748), (0.6402, 1.009, 2.748), (-0.8178, -1.009, 2.624), (-0.8178, 1.009, 2.624), (-0.5465, 1.009, 2.723), (-0.5465, -1.009, 2.723), (0.6182, -1.009, 2.749), (0.6182, 1.009, 2.749), (0.3581, -1.009, 2.766), (0.3581, 1.009, 2.766), (-1.001, -0.9732, 2.477), (0.7284, -0.9245, 2.742), (-1.001, 0.9732, 2.477), (0.7284, 0.9245, 2.742), (-0.3818, 1.009, 2.775), (-0.3818, -1.009, 2.775), (0.1432, -1.009, 2.775), (0.1432, 1.009, 2.775), (0.2214, -1.053, 2.434), (-0.4036, -1.053, 2.434), (-0.8552, -1.053, 2.284), (-0.5112, -1.053, 2.399), (0.2985, -1.053, 2.428), (0.6402, -1.053, 2.409), (-0.8196, -1.053, 2.296), (-0.5471, -1.053, 2.387), (0.6182, -1.053, 2.411), (0.3337, -1.053, 2.426), (-1.005, -1.014, 1.742), (0.7284, -0.9654, 2.404), (0.2214, 1.053, 2.434), (-0.4036, 1.053, 2.434), (-0.3818, -1.053, 2.434), (0.1432, -1.053, 2.434), (-0.8552, 1.053, 2.284), (0.7284, -1.053, 2.404), (-1.005, -1.053, 1.742), (-0.5112, 1.053, 2.399), (0.2985, 1.053, 2.428), (0.6402, 1.053, 2.409), (-0.8196, 1.053, 2.296), (-0.5471, 1.053, 2.387), (0.6182, 1.053, 2.411), (0.3337, 1.053, 2.426), (-1.005, 1.014, 1.742), (0.7284, 0.9654, 2.404), (-0.3818, 1.053, 2.434), (0.1432, 1.053, 2.434), (0.7284, 1.053, 2.404), (-1.005, 1.053, 1.742), (0.7284, 0.5869, -0.5115), (0.7284, 0.5869, 2.809), (-0.4036, 0.5869, 2.842), (0.6761, 0.5022, 5.829), (0.2335, 0.5022, 5.959), (-0.1735, 0.5022, 5.863), (0.7284, 0.6219, 2.362), (-0.853, 0.5869, 2.676), (-0.5107, 0.5869, 2.803), (0.3243, 0.5022, 5.953), (0.5972, 0.5022, 5.835), (-0.8175, 0.5869, 2.689), (-0.5464, 0.5869, 2.789), (0.5775, 0.5022, 5.836), (0.3558, 0.5022, 5.95), (0.7284, 0.5869, -0.7446), (0.7265, 0.5838, 2.918), (0.679, 0.5069, 5.662), (-0.1598, 0.5022, 5.863), (0.184, 0.5022, 5.959), (0.7284, 0.6044, 0.9251), (0.7284, 0.5888, -0.3509), (0.7284, 0.5921, 2.742), (0.7284, 0.6186, 2.404), (-1.04, 0.5869, -0.5115), (-1.0, 0.6228, 2.622), (-1.006, 0.6578, 1.649), (-0.9075, 0.5869, -0.5115), (-0.4474, 0.5869, -0.5115), (0.2408, 0.5869, -0.5115), (0.6624, 0.5869, -0.5115), (-0.8324, 0.6937, 1.28), (-0.5472, 0.6937, 1.28), (0.6182, 0.6821, 1.163), (0.3004, 0.6821, 1.163), (-1.058, 0.5869, -1.047), (0.2214, 0.5869, -1.047), (-0.4036, 0.5869, -1.047), (-0.9075, 0.5869, -1.047), (-0.4474, 0.5869, -1.047), (0.2408, 0.5869, -1.047), (0.6624, 0.5869, -1.047), (-0.3953, 0.5838, 2.951), (-0.1862, 0.5069, 5.696), (-0.3805, 0.5838, 2.828), (-0.1715, 0.5069, 5.572), (-0.3818, 0.5869, -1.047), (0.1432, 0.5869, -1.047), (-1.017, 0.6044, 0.8415), (-1.03, 0.5888, -0.3603), (-0.9894, 0.6044, 0.8102), (-1.002, 0.5888, -0.3915), (-1.001, 0.628, 2.477), (-1.005, 0.6545, 1.742), (0.7284, -0.5869, -0.5115), (0.7284, -0.5869, 2.809), (-0.4036, -0.5869, 2.842), (0.6761, -0.5022, 5.829), (0.2335, -0.5022, 5.959), (-0.1735, -0.5022, 5.863), (0.7284, -0.6219, 2.362), (-0.853, -0.5869, 2.676), (-0.5107, -0.5869, 2.803), (0.3243, -0.5022, 5.953), (0.5972, -0.5022, 5.835), (-0.8175, -0.5869, 2.689), (-0.5464, -0.5869, 2.789), (0.5775, -0.5022, 5.836), (0.3558, -0.5022, 5.95), (0.7284, -0.5869, -0.7446), (0.7265, -0.5838, 2.918), (0.679, -0.5069, 5.662), (-0.1598, -0.5022, 5.863), (0.184, -0.5022, 5.959), (0.7284, -0.6044, 0.9251), (0.7284, -0.5888, -0.3509), (0.7284, -0.5921, 2.742), (0.7284, -0.6186, 2.404), (-1.04, -0.5869, -0.5115), (-1.0, -0.6228, 2.622), (-1.006, -0.6578, 1.649), (-0.9075, -0.5869, -0.5115), (-0.4474, -0.5869, -0.5115), (0.2408, -0.5869, -0.5115), (0.6624, -0.5869, -0.5115), (-0.8324, -0.6937, 1.28), (-0.5472, -0.6937, 1.28), (0.6182, -0.6821, 1.163), (0.3004, -0.6821, 1.163), (-1.058, -0.5869, -1.047), (0.2214, -0.5869, -1.047), (-0.4036, -0.5869, -1.047), (-0.9075, -0.5869, -1.047), (-0.4474, -0.5869, -1.047), (0.2408, -0.5869, -1.047), (0.6624, -0.5869, -1.047), (-0.3953, -0.5838, 2.951), (-0.1862, -0.5069, 5.696), (-0.3805, -0.5838, 2.828), (-0.1715, -0.5069, 5.572), (-0.3818, -0.5869, -1.047), (0.1432, -0.5869, -1.047), (-1.017, -0.6044, 0.8415), (-1.03, -0.5888, -0.3603), (-0.9894, -0.6044, 0.8102), (-1.002, -0.5888, -0.3915), (-1.001, -0.628, 2.477), (-1.005, -0.6545, 1.742), (-0.9908, 0.9732, 2.469), (-0.995, 1.014, 1.734), (-0.9908, -0.9732, 2.469), (-0.995, -1.014, 1.734), (-0.9908, 0.628, 2.469), (-0.995, 0.6545, 1.734), (-0.9908, -0.628, 2.469), (-0.995, -0.6545, 1.734), (0.7152, -0.6219, 2.362), (0.7152, -0.9705, 2.362), (0.7152, -0.9435, 0.9251), (0.7152, 0.6219, 2.362), (0.7152, 0.9705, 2.362), (0.7152, -0.6044, 0.9251), (0.7152, 0.9435, 0.9251), (0.7152, 0.6044, 0.9251), (0.6919, -0.5838, 2.852), (0.6919, -0.9117, 2.852), (0.6444, -0.5069, 5.596), (0.6444, -0.7932, 5.596), (0.6919, 0.5838, 2.852), (0.6919, 0.9117, 2.852), (0.6444, 0.5069, 5.596), (0.6444, 0.7932, 5.596), (-0.3848, -1.073, 2.969), (-0.4006, -1.073, 2.969), (-0.4006, -1.109, 2.731), (-0.3848, -1.109, 2.731), (-0.3848, -1.133, 3.029), (-0.4006, -1.133, 3.029), (-0.4006, -1.137, 2.78), (-0.3848, -1.137, 2.78), (-0.3848, -1.298, 3.078), (-0.4006, -1.298, 3.078), (-0.4006, -1.302, 2.829), (-0.3848, -1.302, 2.829), (-0.385, -1.143, 3.183), (-0.3989, -1.143, 3.183), (-0.385, -1.261, 3.218), (-0.3989, -1.261, 3.218), (-0.3988, -1.153, 2.725), (-0.3846, -1.153, 2.725), (-0.3988, -1.265, 2.759), (-0.3846, -1.265, 2.759), (-0.3848, -1.143, 2.781), (-0.4006, -1.143, 2.781), (-0.4006, -1.139, 3.031), (-0.3848, -1.139, 3.031), (-0.3989, -1.147, 3.184), (-0.385, -1.147, 3.184), (-0.3846, -1.157, 2.726), (-0.3988, -1.157, 2.726), (-0.3848, -1.296, 2.827), (-0.3848, -1.292, 3.077), (-0.385, -1.256, 3.217), (-0.3846, -1.261, 2.757), (-0.4006, -1.296, 2.827), (-0.4006, -1.292, 3.077), (-0.3989, -1.256, 3.217), (-0.3988, -1.261, 2.757), (-0.3991, -1.264, 3.206), (-0.3991, -1.142, 3.169), (-0.385, -1.264, 3.206), (-0.385, -1.142, 3.169), (-0.385, -1.146, 3.17), (-0.3991, -1.146, 3.17), (-0.385, -1.26, 3.204), (-0.3991, -1.26, 3.204), (-0.3846, -1.151, 2.734), (-0.3991, -1.151, 2.734), (-0.3846, -1.272, 2.771), (-0.3991, -1.272, 2.771), (-0.3991, -1.155, 2.735), (-0.3846, -1.155, 2.735), (-0.3991, -1.267, 2.769), (-0.3846, -1.267, 2.769), (-0.3875, -1.139, 3.03), (-0.3875, -1.143, 2.781), (-0.3875, -1.296, 2.827), (-0.3875, -1.292, 3.076), (-0.3876, -1.146, 3.17), (-0.3876, -1.26, 3.204), (-0.3873, -1.155, 2.735), (-0.3873, -1.267, 2.769), (-1.04, 0.0, -0.5115), (-1.0, 0.0, 2.622), (-1.006, 0.0, 1.649), (-0.9075, 0.0, -0.5115), (-0.4474, 0.0, -0.5115), (0.2408, 0.0, -0.5115), (0.6624, 0.0, -0.5115), (-0.8324, 0.0, 1.28), (-0.5472, 0.0, 1.28), (0.6182, 0.0, 1.163), (0.3004, 0.0, 1.163), (-1.058, 0.0, -1.047), (0.2214, 0.0, -1.047), (-0.4036, 0.0, -1.047), (-0.9075, 0.0, -1.047), (-0.4474, 0.0, -1.047), (0.2408, 0.0, -1.047), (0.6624, 0.0, -1.047), (-0.3953, 0.0, 2.951), (-0.1862, 0.0, 5.696), (-0.3805, 0.0, 2.828), (-0.1715, 0.0, 5.572), (-0.3818, 0.0, -1.047), (0.1432, 0.0, -1.047), (-1.017, 0.0, 0.8415), (-1.03, 0.0, -0.3603), (-0.9894, 0.0, 0.8102), (-1.002, 0.0, -0.3915), (-1.001, 0.0, 2.477), (-1.005, 0.0, 1.742), (0.7284, 0.0, -0.5115), (0.7284, 0.0, 2.809), (-0.4036, 0.0, 2.842), (0.6761, 0.0, 5.829), (0.2335, 0.0, 5.959), (-0.1735, 0.0, 5.863), (0.7284, 0.0, 2.362), (-0.853, 0.0, 2.676), (-0.5107, 0.0, 2.803), (0.3243, 0.0, 5.953), (0.5972, 0.0, 5.835), (-0.8175, 0.0, 2.689), (-0.5464, 0.0, 2.789), (0.5775, 0.0, 5.836), (0.3558, 0.0, 5.95), (0.7284, 0.0, -0.7446), (0.7265, 0.0, 2.918), (0.679, 0.0, 5.662), (-0.1598, 0.0, 5.863), (0.184, 0.0, 5.959), (0.7284, 0.0, 0.9251), (0.7284, 0.0, -0.3509), (0.7284, 0.0, 2.742), (0.7284, 0.0, 2.404), (0.6919, 0.0, 2.852), (0.6444, 0.0, 5.596), (-0.3848, 1.073, 2.969), (-0.4006, 1.073, 2.969), (-0.4006, 1.109, 2.731), (-0.3848, 1.109, 2.731), (-0.3848, 1.133, 3.029), (-0.4006, 1.133, 3.029), (-0.4006, 1.137, 2.78), (-0.3848, 1.137, 2.78), (-0.3848, 1.298, 3.078), (-0.4006, 1.298, 3.078), (-0.4006, 1.302, 2.829), (-0.3848, 1.302, 2.829), (-0.385, 1.143, 3.183), (-0.3989, 1.143, 3.183), (-0.385, 1.261, 3.218), (-0.3989, 1.261, 3.218), (-0.3988, 1.153, 2.725), (-0.3846, 1.153, 2.725), (-0.3988, 1.265, 2.759), (-0.3846, 1.265, 2.759), (-0.3848, 1.143, 2.781), (-0.4006, 1.143, 2.781), (-0.4006, 1.139, 3.031), (-0.3848, 1.139, 3.031), (-0.3989, 1.147, 3.184), (-0.385, 1.147, 3.184), (-0.3846, 1.157, 2.726), (-0.3988, 1.157, 2.726), (-0.3848, 1.296, 2.827), (-0.3848, 1.292, 3.077), (-0.385, 1.256, 3.217), (-0.3846, 1.261, 2.757), (-0.4006, 1.296, 2.827), (-0.4006, 1.292, 3.077), (-0.3989, 1.256, 3.217), (-0.3988, 1.261, 2.757), (-0.3991, 1.264, 3.206), (-0.3991, 1.142, 3.169), (-0.385, 1.264, 3.206), (-0.385, 1.142, 3.169), (-0.385, 1.146, 3.17), (-0.3991, 1.146, 3.17), (-0.385, 1.26, 3.204), (-0.3991, 1.26, 3.204), (-0.3846, 1.151, 2.734), (-0.3991, 1.151, 2.734), (-0.3846, 1.272, 2.771), (-0.3991, 1.272, 2.771), (-0.3991, 1.155, 2.735), (-0.3846, 1.155, 2.735), (-0.3991, 1.267, 2.769), (-0.3846, 1.267, 2.769), (-0.3875, 1.139, 3.03), (-0.3875, 1.143, 2.781), (-0.3875, 1.296, 2.827), (-0.3875, 1.292, 3.076), (-0.3876, 1.146, 3.17), (-0.3876, 1.26, 3.204), (-0.3873, 1.155, 2.735), (-0.3873, 1.267, 2.769), (-1.056, -1.0, -0.7707), (-1.056, 1.0, -0.7707), (-0.9075, 1.0, -0.7707), (-0.9075, -1.0, -0.7707), (-0.9075, -0.9164, -0.7707), (-1.056, -0.9164, -0.7707), (-1.056, 0.5869, -0.7707), (-0.9075, 0.9164, -0.7707), (-1.056, 0.9164, -0.7707), (-0.9075, 0.5869, -0.7707), (-1.056, -0.5869, -0.7707), (-0.9075, -0.5869, -0.7707), (-0.9075, 0.0, -0.7707), (-1.056, 0.0, -0.7707), (0.6948, -1.0, -0.5115), (0.6835, -1.0, 2.812), (0.6359, -0.8576, 5.832), (0.6835, -1.059, 2.364), (0.6948, 1.0, -1.047), (0.6948, -1.0, -1.047), (0.6835, 1.0, 2.812), (0.6835, 1.059, 2.364), (0.6359, 0.8576, 5.832), (0.6948, 1.0, -0.5115), (0.6818, -0.9949, 2.921), (0.6818, 0.9949, 2.921), (0.6386, -0.8655, 5.665), (0.6948, -0.9164, -1.047), (0.6359, -0.7859, 5.832), (0.6386, 0.8655, 5.665), (0.6359, 0.7859, 5.832), (0.6948, 0.9164, -1.047), (0.6891, -1.029, 0.9264), (0.6891, 1.029, 0.9264), (0.6942, -1.003, -0.3508), (0.6835, -1.009, 2.745), (0.6942, 1.003, -0.3508), (0.6835, 1.009, 2.745), (0.6835, -1.053, 2.407), (0.6835, 1.053, 2.407), (0.6948, 0.5869, -1.047), (0.6359, -0.5022, 5.832), (0.6948, -0.5869, -1.047), (0.6359, 0.5022, 5.832), (0.6359, 0.0, 5.832), (0.6948, 0.0, -1.047)], [], [(130, 1, 87, 156), (140, 133, 6, 33), (347, 132, 5, 323), (331, 33, 6, 324), (390, 174, 228, 405), (394, 181, 188, 398), (695, 89, 195, 702), (430, 431, 209, 208), (335, 45, 14, 328), (351, 213, 15, 329), (720, 117, 17, 710), (725, 201, 100, 712), (330, 325, 7, 32), (43, 10, 92, 99), (144, 136, 20, 47), (225, 137, 21, 215), (280, 260, 22, 177), (167, 118, 21, 137), (243, 128, 20, 237), (274, 276, 85, 77), (282, 216, 29, 255), (266, 48, 28, 254), (168, 0, 316, 312), (407, 312, 280, 406), (298, 315, 284, 256), (432, 423, 197, 226), (262, 35, 24, 258), (278, 139, 23, 257), (271, 63, 35, 262), (309, 308, 270, 273), (417, 413, 179, 186), (338, 61, 33, 331), (149, 140, 33, 61), (148, 59, 31, 141), (231, 239, 103, 12), (134, 143, 39, 15), (329, 15, 39, 332), (418, 417, 186, 189), (435, 437, 321, 313), (255, 29, 41, 265), (314, 299, 259, 283), (277, 84, 48, 266), (267, 256, 26, 49), (155, 144, 47, 83), (154, 79, 43, 145), (128, 120, 47, 20), (344, 81, 45, 335), (325, 348, 171, 7), (400, 193, 182, 395), (729, 709, 53, 336), (192, 183, 42, 78), (722, 147, 55, 710), (339, 330, 32, 60), (726, 711, 56, 269), (307, 310, 274, 268), (123, 122, 55, 75), (151, 65, 59, 148), (150, 149, 61, 67), (341, 67, 61, 338), (280, 508, 509, 406), (311, 306, 267, 276), (272, 69, 63, 271), (265, 41, 69, 272), (299, 305, 264, 259), (261, 281, 176, 25), (332, 39, 67, 341), (143, 150, 67, 39), (142, 37, 65, 151), (125, 123, 75, 83), (404, 227, 175, 391), (336, 53, 73, 342), (146, 51, 71, 152), (147, 153, 75, 55), (205, 175, 19, 119), (269, 56, 76, 275), (302, 317, 261, 263), (120, 125, 83, 47), (408, 349, 170, 387), (342, 73, 81, 344), (152, 71, 79, 154), (153, 155, 83, 75), (263, 261, 25, 34), (275, 76, 84, 277), (210, 9, 299, 314), (160, 95, 88, 157), (162, 99, 92, 158), (224, 219, 93, 159), (159, 93, 97, 161), (721, 713, 101, 163), (731, 337, 52, 714), (211, 11, 93, 219), (698, 697, 95, 160), (708, 51, 101, 713), (168, 194, 86, 0), (178, 32, 7, 171), (189, 186, 58, 64), (11, 37, 97, 93), (697, 694, 88, 95), (145, 43, 99, 162), (349, 322, 4, 170), (42, 98, 90, 8), (45, 81, 114, 109), (723, 716, 16, 116), (81, 73, 112, 114), (73, 53, 111, 112), (350, 327, 13, 212), (14, 45, 109, 105), (182, 46, 18, 174), (191, 74, 82, 193), (235, 14, 105, 242), (134, 15, 107, 165), (334, 326, 12, 44), (197, 199, 96, 91), (709, 5, 104, 718), (240, 232, 18, 129), (109, 114, 125, 120), (227, 214, 19, 175), (114, 112, 123, 125), (112, 111, 122, 123), (187, 60, 32, 178), (105, 109, 120, 128), (283, 259, 27, 217), (198, 195, 89, 94), (242, 105, 128, 243), (165, 107, 118, 167), (270, 263, 34, 62), (210, 218, 91, 9), (718, 104, 117, 720), (482, 165, 206, 484), (104, 164, 166, 117), (442, 134, 165, 482), (5, 132, 164, 104), (469, 145, 162, 480), (51, 146, 163, 101), (705, 698, 160, 478), (37, 142, 161, 97), (736, 721, 163, 481), (477, 159, 161, 479), (486, 224, 159, 477), (480, 162, 158, 476), (478, 160, 157, 475), (453, 454, 155, 153), (473, 152, 154, 474), (450, 453, 153, 147), (470, 146, 152, 473), (468, 142, 151, 472), (448, 452, 150, 143), (452, 451, 149, 150), (472, 151, 148, 471), (735, 450, 147, 722), (694, 699, 157, 88), (474, 154, 145, 469), (454, 449, 144, 155), (442, 448, 143, 134), (471, 148, 141, 467), (451, 447, 140, 149), (278, 460, 507, 504), (258, 24, 138, 279), (117, 166, 135, 17), (483, 167, 137, 445), (458, 445, 137, 225), (449, 444, 136, 144), (324, 6, 133, 346), (462, 441, 132, 347), (447, 465, 133, 140), (440, 130, 156, 455), (343, 345, 80, 72), (264, 273, 68, 40), (422, 433, 245, 196), (181, 38, 66, 188), (701, 198, 94, 696), (273, 270, 62, 68), (423, 425, 199, 197), (127, 82, 74, 126), (186, 179, 30, 58), (333, 340, 66, 38), (268, 274, 77, 57), (276, 267, 49, 85), (180, 189, 64, 36), (172, 13, 38, 181), (337, 343, 72, 52), (184, 190, 70, 50), (327, 333, 38, 13), (259, 264, 40, 27), (185, 54, 74, 191), (193, 82, 46, 182), (121, 46, 82, 127), (129, 18, 46, 121), (727, 268, 57, 715), (717, 712, 100, 50), (724, 716, 54, 185), (190, 192, 78, 70), (345, 334, 44, 80), (126, 74, 54, 124), (340, 339, 60, 66), (188, 66, 60, 187), (645, 644, 643, 642), (382, 637, 634, 350), (176, 412, 439, 380), (281, 434, 412, 176), (234, 217, 382, 383), (620, 398, 397, 619), (370, 385, 325, 330), (596, 598, 430, 428), (484, 206, 207, 485), (200, 196, 90, 98), (598, 599, 431, 430), (165, 167, 207, 206), (108, 121, 127, 115), (72, 113, 110, 52), (459, 458, 225, 230), (487, 244, 224, 486), (103, 129, 121, 108), (107, 220, 222, 118), (183, 200, 98, 42), (15, 213, 220, 107), (233, 211, 219, 241), (244, 241, 219, 224), (226, 197, 91, 218), (9, 36, 305, 299), (285, 238, 216, 282), (118, 222, 215, 21), (230, 225, 215, 237), (12, 103, 108, 44), (352, 235, 213, 351), (405, 228, 227, 404), (433, 432, 226, 245), (328, 14, 235, 352), (44, 108, 115, 80), (136, 230, 237, 20), (254, 28, 238, 285), (78, 42, 306, 311), (158, 92, 241, 244), (10, 233, 241, 92), (696, 94, 89, 695), (9, 91, 96, 36), (476, 158, 244, 487), (444, 459, 230, 136), (80, 115, 113, 72), (714, 719, 102, 4), (242, 243, 248, 246), (213, 235, 242, 220), (172, 203, 106, 13), (222, 243, 237, 215), (247, 246, 248, 249), (243, 222, 249, 248), (222, 220, 247, 249), (220, 242, 246, 247), (239, 240, 129, 103), (203, 205, 119, 106), (115, 127, 126, 113), (113, 126, 124, 110), (286, 254, 285, 301), (424, 421, 195, 198), (399, 191, 193, 400), (301, 285, 282, 300), (489, 297, 320, 491), (396, 185, 191, 399), (304, 258, 279, 297), (461, 460, 278, 296), (294, 275, 277, 295), (36, 96, 199, 180), (291, 269, 275, 294), (703, 424, 198, 701), (415, 426, 200, 183), (289, 265, 272, 293), (293, 272, 271, 292), (50, 100, 201, 184), (728, 726, 269, 291), (388, 428, 203, 172), (734, 427, 201, 725), (295, 277, 266, 290), (287, 255, 265, 289), (428, 430, 208, 203), (4, 102, 202, 170), (292, 271, 262, 288), (296, 278, 257, 303), (288, 262, 258, 304), (414, 418, 189, 180), (290, 266, 254, 286), (300, 282, 255, 287), (426, 422, 196, 200), (102, 116, 204, 202), (719, 723, 116, 102), (211, 300, 287, 11), (43, 290, 286, 10), (416, 419, 190, 184), (31, 288, 304, 2), (130, 296, 303, 1), (59, 292, 288, 31), (11, 287, 289, 37), (79, 295, 290, 43), (708, 728, 291, 51), (65, 293, 292, 59), (37, 289, 293, 65), (51, 291, 294, 71), (71, 294, 295, 79), (440, 461, 296, 130), (2, 304, 297, 131), (419, 420, 192, 190), (592, 589, 421, 424), (233, 301, 300, 211), (10, 286, 301, 233), (106, 119, 223, 221), (13, 106, 221, 212), (393, 178, 171, 411), (395, 182, 174, 390), (116, 16, 173, 204), (429, 391, 175, 205), (388, 172, 181, 394), (386, 401, 194, 168), (737, 724, 185, 396), (397, 187, 178, 393), (203, 208, 209, 205), (420, 415, 183, 192), (398, 188, 187, 397), (706, 592, 424, 703), (229, 236, 218, 210), (297, 279, 318, 320), (600, 591, 423, 432), (212, 221, 239, 231), (354, 328, 352, 369), (369, 352, 351, 368), (223, 214, 232, 240), (346, 492, 500, 496), (240, 252, 253, 223), (463, 462, 347, 365), (372, 324, 346, 364), (196, 245, 236, 90), (362, 342, 344, 363), (256, 284, 234, 26), (359, 336, 342, 362), (357, 332, 341, 361), (326, 353, 231, 12), (174, 18, 232, 228), (361, 341, 338, 360), (228, 232, 214, 227), (732, 729, 336, 359), (363, 344, 335, 358), (8, 90, 236, 229), (284, 283, 217, 234), (355, 329, 332, 357), (360, 338, 331, 356), (353, 350, 212, 231), (245, 226, 218, 236), (119, 19, 214, 223), (239, 250, 252, 240), (368, 351, 518, 521), (358, 335, 328, 354), (221, 251, 250, 239), (356, 331, 324, 372), (365, 347, 323, 371), (139, 365, 371, 23), (35, 356, 372, 24), (223, 253, 251, 221), (48, 358, 354, 28), (216, 368, 355, 29), (63, 360, 356, 35), (29, 355, 357, 41), (84, 363, 358, 48), (711, 732, 359, 56), (69, 361, 360, 63), (41, 357, 361, 69), (56, 359, 362, 76), (76, 362, 363, 84), (24, 372, 364, 138), (446, 463, 365, 139), (251, 253, 252, 250), (625, 633, 516, 403), (238, 369, 368, 216), (28, 354, 369, 238), (717, 50, 307, 730), (64, 58, 308, 309), (42, 8, 298, 306), (306, 298, 256, 267), (308, 302, 263, 270), (312, 316, 260, 280), (305, 309, 273, 264), (30, 3, 317, 302), (317, 313, 281, 261), (730, 307, 268, 727), (315, 314, 283, 284), (310, 311, 276, 274), (58, 30, 302, 308), (515, 517, 516, 514), (177, 506, 508, 280), (406, 509, 505, 392), (392, 505, 506, 177), (594, 590, 422, 426), (739, 595, 427, 734), (621, 399, 400, 622), (618, 396, 399, 621), (587, 588, 420, 419), (583, 594, 426, 415), (588, 583, 415, 420), (619, 397, 393, 615), (585, 581, 413, 417), (738, 737, 396, 618), (627, 405, 404, 626), (608, 623, 401, 386), (610, 596, 428, 388), (374, 366, 326, 334), (586, 585, 417, 418), (392, 177, 381, 409), (702, 195, 421, 700), (380, 495, 494, 348), (376, 370, 330, 339), (164, 456, 510, 511), (367, 373, 333, 327), (177, 22, 384, 381), (438, 498, 499, 439), (386, 168, 312, 407), (630, 408, 387, 609), (603, 605, 437, 435), (679, 650, 651, 678), (313, 321, 319, 281), (49, 26, 366, 374), (50, 70, 310, 307), (377, 376, 339, 340), (77, 85, 379, 378), (229, 210, 314, 315), (27, 40, 373, 367), (348, 494, 498, 438), (409, 381, 349, 408), (85, 49, 374, 379), (68, 62, 376, 377), (378, 379, 345, 343), (25, 176, 380, 385), (733, 375, 337, 731), (170, 202, 402, 387), (169, 410, 435, 313), (626, 404, 391, 613), (204, 173, 389, 403), (614, 392, 409, 631), (184, 201, 427, 416), (321, 437, 436, 319), (608, 386, 407, 629), (590, 601, 433, 422), (670, 649, 648, 672), (132, 441, 456, 164), (146, 470, 481, 163), (142, 468, 479, 161), (699, 704, 475, 157), (279, 138, 466, 488), (166, 457, 443, 135), (346, 133, 465, 492), (167, 483, 485, 207), (131, 297, 489, 464), (320, 318, 490, 491), (279, 488, 490, 318), (364, 346, 496, 497), (138, 364, 493, 466), (614, 631, 463, 446), (631, 630, 462, 463), (608, 629, 461, 440), (629, 628, 460, 461), (603, 489, 491, 605), (612, 627, 459, 444), (590, 476, 487, 601), (601, 487, 486, 600), (627, 626, 458, 459), (598, 484, 485, 599), (608, 440, 455, 623), (615, 579, 465, 447), (630, 609, 441, 462), (617, 612, 444, 449), (626, 613, 445, 458), (597, 483, 445, 613), (628, 614, 446, 460), (619, 615, 447, 451), (585, 471, 467, 581), (610, 616, 448, 442), (622, 617, 449, 454), (588, 474, 469, 583), (738, 618, 450, 735), (586, 472, 471, 585), (620, 619, 451, 452), (616, 620, 452, 448), (582, 468, 472, 586), (584, 470, 473, 587), (618, 621, 453, 450), (587, 473, 474, 588), (621, 622, 454, 453), (592, 478, 475, 589), (594, 480, 476, 590), (600, 486, 477, 591), (591, 477, 479, 593), (739, 736, 481, 595), (706, 705, 478, 592), (583, 469, 480, 594), (610, 442, 482, 596), (596, 482, 484, 598), (367, 636, 637, 382), (497, 496, 500, 501), (327, 635, 636, 367), (403, 516, 517, 204), (637, 641, 638, 634), (492, 493, 501, 500), (493, 364, 497, 501), (204, 517, 515, 202), (507, 502, 503, 504), (636, 640, 641, 637), (350, 634, 635, 327), (139, 278, 504, 503), (634, 638, 639, 635), (460, 446, 502, 507), (446, 139, 503, 502), (635, 639, 640, 636), (664, 648, 649, 668), (677, 668, 649, 670), (511, 510, 512, 513), (625, 457, 512, 633), (166, 164, 511, 513), (662, 645, 642, 663), (667, 643, 644, 666), (457, 166, 513, 512), (521, 518, 522, 525), (355, 368, 521, 520), (329, 355, 520, 519), (351, 329, 519, 518), (563, 562, 535, 534), (518, 519, 523, 522), (520, 521, 525, 524), (519, 520, 524, 523), (529, 526, 527, 528), (551, 550, 528, 527), (546, 547, 526, 529), (561, 554, 533, 552), (548, 552, 533, 532), (554, 556, 532, 533), (558, 557, 530, 543), (557, 555, 531, 530), (553, 549, 537, 536), (569, 564, 537, 549), (566, 563, 534, 545), (564, 565, 536, 537), (568, 566, 545, 553), (562, 567, 544, 535), (534, 535, 544, 545), (560, 558, 543, 548), (530, 531, 542, 543), (555, 559, 542, 531), (525, 522, 541, 538), (523, 524, 539, 540), (556, 560, 548, 532), (565, 568, 553, 536), (567, 569, 549, 544), (545, 544, 549, 553), (543, 542, 552, 548), (559, 561, 552, 542), (538, 541, 570, 571), (540, 539, 550, 551), (540, 551, 561, 559), (526, 547, 560, 556), (523, 540, 559, 555), (560, 547, 573, 575), (522, 523, 555, 557), (541, 522, 557, 558), (527, 526, 556, 554), (551, 527, 554, 561), (567, 538, 571, 576), (528, 550, 568, 565), (525, 538, 567, 562), (550, 539, 566, 568), (529, 528, 565, 564), (539, 524, 563, 566), (546, 529, 564, 569), (524, 525, 562, 563), (571, 570, 573, 572), (573, 570, 574, 575), (571, 572, 577, 576), (541, 558, 574, 570), (569, 567, 576, 577), (558, 560, 575, 574), (547, 546, 572, 573), (546, 569, 577, 572), (510, 632, 633, 512), (439, 499, 495, 380), (582, 586, 418, 414), (610, 388, 394, 616), (674, 659, 646, 673), (456, 624, 632, 510), (375, 378, 343, 337), (383, 382, 350, 353), (385, 380, 348, 325), (373, 377, 340, 333), (366, 383, 353, 326), (8, 229, 315, 298), (509, 508, 506, 505), (616, 394, 398, 620), (615, 393, 411, 579), (622, 400, 395, 617), (70, 78, 311, 310), (457, 625, 611, 443), (3, 169, 313, 317), (36, 64, 309, 305), (441, 609, 624, 456), (495, 499, 498, 494), (584, 587, 419, 416), (379, 374, 334, 345), (493, 492, 606, 607), (491, 490, 604, 605), (591, 593, 425, 423), (488, 602, 604, 490), (597, 613, 391, 429), (601, 600, 432, 433), (483, 597, 599, 485), (629, 407, 406, 628), (631, 409, 408, 630), (612, 390, 405, 627), (281, 319, 436, 434), (617, 395, 390, 612), (180, 199, 425, 414), (628, 406, 392, 614), (205, 209, 431, 429), (202, 515, 514, 402), (40, 68, 377, 373), (62, 34, 370, 376), (470, 584, 595, 481), (715, 57, 375, 733), (57, 77, 378, 375), (348, 438, 411, 171), (468, 582, 593, 479), (217, 27, 367, 382), (34, 25, 385, 370), (26, 234, 383, 366), (466, 493, 607, 580), (488, 466, 580, 602), (492, 465, 579, 606), (381, 384, 322, 349), (464, 489, 603, 578), (704, 707, 589, 475), (673, 646, 647, 671), (669, 652, 653, 665), (685, 665, 653, 680), (682, 661, 650, 679), (680, 653, 652, 681), (684, 669, 661, 682), (678, 651, 660, 683), (650, 661, 660, 651), (676, 664, 659, 674), (646, 659, 658, 647), (671, 647, 658, 675), (641, 654, 657, 638), (639, 656, 655, 640), (672, 648, 664, 676), (681, 652, 669, 684), (683, 660, 665, 685), (661, 669, 665, 660), (659, 664, 668, 658), (675, 658, 668, 677), (654, 687, 686, 657), (656, 667, 666, 655), (656, 675, 677, 667), (642, 672, 676, 663), (639, 671, 675, 656), (676, 691, 689, 663), (638, 673, 671, 639), (657, 674, 673, 638), (643, 670, 672, 642), (667, 677, 670, 643), (683, 692, 687, 654), (644, 681, 684, 666), (641, 678, 683, 654), (666, 684, 682, 655), (645, 680, 681, 644), (655, 682, 679, 640), (662, 685, 680, 645), (640, 679, 678, 641), (687, 688, 689, 686), (689, 691, 690, 686), (687, 692, 693, 688), (657, 686, 690, 674), (685, 693, 692, 683), (674, 690, 691, 676), (663, 689, 688, 662), (662, 688, 693, 685), (514, 516, 633, 632), (402, 514, 632, 624), (403, 389, 611, 625), (387, 402, 624, 609), (439, 607, 606, 438), (437, 605, 604, 436), (434, 436, 604, 602), (429, 431, 599, 597), (416, 427, 595, 584), (414, 425, 593, 582), (412, 580, 607, 439), (434, 602, 580, 412), (438, 606, 579, 411), (410, 578, 603, 435), (700, 421, 589, 707), (410, 700, 707, 578), (464, 578, 707, 704), (581, 467, 705, 706), (131, 464, 704, 699), (169, 702, 700, 410), (581, 706, 703, 413), (413, 703, 701, 179), (30, 696, 695, 3), (179, 701, 696, 30), (2, 131, 699, 694), (467, 141, 698, 705), (31, 2, 694, 697), (141, 31, 697, 698), (3, 695, 702, 169), (22, 715, 733, 384), (623, 455, 736, 739), (611, 738, 735, 443), (384, 733, 731, 322), (611, 389, 737, 738), (623, 739, 734, 401), (316, 730, 727, 260), (0, 717, 730, 316), (23, 371, 732, 711), (371, 323, 729, 732), (389, 173, 724, 737), (1, 303, 728, 708), (110, 124, 723, 719), (401, 734, 725, 194), (303, 257, 726, 728), (52, 110, 719, 714), (173, 16, 716, 724), (0, 86, 712, 717), (260, 727, 715, 22), (443, 735, 722, 135), (455, 156, 721, 736), (111, 718, 720, 122), (53, 709, 718, 111), (124, 54, 716, 723), (1, 708, 713, 87), (322, 731, 714, 4), (156, 87, 713, 721), (257, 23, 711, 726), (135, 722, 710, 17), (323, 5, 709, 729), (194, 725, 712, 86), (122, 720, 710, 55)])
me_cube.polygons.foreach_set('material_index', [0, 0, 0, 0, 0, 0, 0, 1, 0, 0, 0, 0, 0, 0, 0, 0, 0, 0, 0, 4, 0, 0, 0, 0, 0, 0, 0, 0, 4, 4, 4, 0, 0, 4, 0, 0, 0, 4, 0, 0, 0, 4, 0, 0, 4, 0, 0, 0, 0, 0, 4, 0, 0, 0, 4, 0, 4, 0, 0, 0, 4, 4, 4, 0, 0, 0, 0, 4, 0, 0, 0, 4, 0, 0, 4, 0, 0, 0, 0, 4, 0, 0, 4, 0, 0, 0, 0, 0, 0, 0, 0, 0, 0, 0, 0, 4, 0, 0, 0, 0, 0, 0, 0, 0, 0, 0, 0, 0, 0, 0, 0, 0, 0, 0, 0, 0, 0, 0, 0, 0, 0, 0, 0, 0, 0, 4, 0, 0, 0, 0, 0, 0, 0, 0, 0, 0, 0, 0, 0, 0, 0, 0, 4, 0, 4, 4, 0, 0, 4, 0, 0, 4, 0, 0, 4, 0, 0, 0, 0, 0, 0, 0, 0, 0, 0, 0, 0, 4, 0, 0, 0, 4, 0, 0, 4, 0, 4, 4, 4, 0, 0, 4, 0, 0, 0, 0, 0, 0, 0, 0, 0, 4, 0, 0, 0, 0, 0, 0, 0, 0, 0, 0, 0, 0, 1, 0, 1, 0, 0, 0, 0, 0, 0, 0, 0, 0, 0, 0, 0, 0, 0, 0, 0, 0, 0, 0, 0, 0, 0, 0, 0, 4, 0, 0, 0, 0, 0, 0, 0, 0, 0, 0, 0, 0, 1, 0, 0, 0, 0, 0, 0, 0, 0, 0, 0, 0, 0, 0, 0, 0, 4, 0, 4, 0, 0, 4, 4, 0, 0, 0, 0, 4, 0, 0, 0, 4, 0, 0, 4, 0, 0, 0, 0, 0, 0, 0, 4, 0, 0, 4, 0, 4, 0, 4, 4, 4, 4, 0, 0, 4, 0, 0, 0, 0, 0, 0, 0, 0, 0, 0, 0, 0, 0, 0, 4, 0, 0, 0, 0, 0, 0, 0, 0, 0, 0, 0, 0, 0, 0, 0, 0, 0, 0, 0, 0, 0, 0, 0, 0, 0, 0, 0, 0, 0, 0, 0, 0, 0, 0, 0, 0, 0, 0, 0, 0, 0, 0, 0, 0, 0, 0, 0, 0, 0, 0, 0, 0, 1, 0, 0, 0, 0, 4, 0, 0, 4, 0, 4, 0, 0, 0, 0, 4, 4, 1, 0, 0, 0, 0, 0, 0, 0, 4, 0, 4, 0, 4, 0, 0, 0, 0, 0, 4, 0, 0, 0, 0, 0, 0, 0, 0, 0, 0, 0, 0, 0, 0, 4, 0, 0, 0, 0, 0, 0, 0, 0, 0, 0, 0, 0, 0, 0, 0, 0, 0, 4, 0, 0, 0, 0, 0, 0, 0, 0, 0, 0, 0, 0, 4, 0, 0, 0, 0, 0, 0, 0, 0, 0, 0, 0, 0, 1, 0, 0, 0, 0, 0, 0, 0, 0, 4, 0, 0, 4, 0, 4, 0, 0, 4, 4, 0, 4, 0, 0, 0, 0, 0, 0, 0, 0, 0, 0, 0, 2, 0, 0, 0, 0, 0, 0, 3, 0, 0, 0, 0, 0, 0, 0, 0, 0, 1, 0, 0, 0, 0, 0, 0, 0, 0, 0, 0, 0, 0, 0, 0, 0, 0, 0, 0, 0, 0, 0, 0, 0, 0, 0, 0, 0, 0, 0, 0, 0, 0, 0, 0, 0, 0, 0, 0, 0, 0, 0, 0, 0, 0, 0, 0, 0, 0, 0, 0, 0, 0, 0, 0, 0, 0, 0, 1, 1, 1, 0, 0, 0, 0, 0, 1, 0, 4, 0, 0, 0, 0, 0, 0, 0, 0, 0, 3, 0, 0, 0, 4, 0, 0, 4, 0, 2, 4, 0, 0, 4, 0, 0, 0, 0, 0, 0, 0, 0, 0, 0, 0, 0, 0, 0, 0, 0, 0, 0, 0, 0, 0, 0, 0, 0, 0, 0, 0, 0, 0, 0, 0, 0, 0, 0, 0, 0, 0, 0, 0, 0, 0, 0, 0, 0, 0, 0, 0, 0, 0, 0, 0, 0, 0, 0, 0, 0, 0, 0, 0, 0, 0, 0, 0, 0, 0, 0, 0, 1, 1, 1, 0, 0, 0, 0, 0, 1, 0, 0, 0, 0, 4, 0, 0, 0, 0, 0, 0, 0, 0, 0, 0, 0, 0, 0, 0, 0, 0, 0, 0, 0, 0, 0, 0, 0, 0, 0, 0, 0, 0, 0, 0, 0, 0, 0, 0, 0, 0, 0, 0, 0, 0, 0, 0, 0, 0, 0, 0, 0, 0, 0, 0, 0, 0, 0, 0, 0])
me_cube.materials.append(mat_maincolor)
me_cube.materials.append(mat_window)
me_cube.materials.append(mat_headlights)
me_cube.materials.append(mat_lights)
me_cube.materials.append(mat_grill)
me_cube.use_remesh_preserve_volume = False
me_cube.use_remesh_preserve_attributes = False
me_cube.use_mirror_vertex_groups = False
me_cube.update()
me_cylinder_030 = bpy.data.meshes.new('Cylinder.030')
me_cylinder_030.from_pydata([(0.0, 1.0, -3.518), (0.0, 1.0, 1.0), (0.5, 0.866, -3.518), (0.5, 0.866, 1.0), (0.866, 0.5, -3.518), (0.866, 0.5, 1.0), (1.0, -5.945e-08, -3.518), (1.0, -4.371e-08, 1.0), (0.866, -0.5, -3.518), (0.866, -0.5, 1.0), (0.5, -0.866, -3.518), (0.5, -0.866, 1.0), (1.51e-07, -1.0, -3.518), (1.51e-07, -1.0, 1.0), (-0.5, -0.866, -3.518), (-0.5, -0.866, 1.0), (-0.866, -0.5, -3.518), (-0.866, -0.5, 1.0), (-1.0, -4.807e-07, -3.518), (-1.0, -4.649e-07, 1.0), (-0.866, 0.5, -3.518), (-0.866, 0.5, 1.0), (-0.5, 0.866, -3.518), (-0.5, 0.866, 1.0), (0.3889, 0.6735, 2.133), (-2.208e-09, 0.7777, 2.133), (0.6735, 0.3889, 2.133), (0.7777, -5.94e-08, 2.133), (0.6735, -0.3889, 2.133), (0.3889, -0.6735, 2.133), (1.152e-07, -0.7777, 2.133), (-0.3889, -0.6735, 2.133), (-0.6735, -0.3889, 2.133), (-0.7777, -3.87e-07, 2.133), (-0.6735, 0.3889, 2.133), (-0.3889, 0.6735, 2.133), (0.3473, 0.6016, 2.133), (-5.42e-09, 0.6947, 2.133), (0.6016, 0.3473, 2.133), (0.6947, -6.685e-08, 2.133), (0.6016, -0.3473, 2.133), (0.3473, -0.6016, 2.133), (9.947e-08, -0.6947, 2.133), (-0.3473, -0.6016, 2.133), (-0.6016, -0.3473, 2.133), (-0.6947, -3.594e-07, 2.133), (-0.6016, 0.3473, 2.133), (-0.3473, 0.6016, 2.133), (0.3473, 0.6016, 1.271), (-5.42e-09, 0.6947, 1.271), (0.6016, 0.3473, 1.271), (0.6947, -7.224e-08, 1.271), (0.6016, -0.3473, 1.271), (0.3473, -0.6016, 1.271), (9.947e-08, -0.6947, 1.271), (-0.3473, -0.6016, 1.271), (-0.6016, -0.3473, 1.271), (-0.6947, -3.648e-07, 1.271), (-0.6016, 0.3473, 1.271), (-0.3473, 0.6016, 1.271), (0.2612, 0.4524, 1.271), (-1.024e-08, 0.5224, 1.271), (0.4524, 0.2612, 1.271), (0.5224, -9.251e-08, 1.271), (0.4524, -0.2612, 1.271), (0.2612, -0.4524, 1.271), (6.864e-08, -0.5224, 1.271), (-0.2612, -0.4524, 1.271), (-0.4524, -0.2612, 1.271), (-0.5224, -3.125e-07, 1.271), (-0.4524, 0.2612, 1.271), (-0.2612, 0.4524, 1.271), (0.2612, 0.4524, 1.939), (-1.024e-08, 0.5224, 1.939), (0.4524, 0.2612, 1.939), (0.5224, -8.833e-08, 1.939), (0.4524, -0.2612, 1.939), (0.2612, -0.4524, 1.939), (6.864e-08, -0.5224, 1.939), (-0.2612, -0.4524, 1.939), (-0.4524, -0.2612, 1.939), (-0.5224, -3.084e-07, 1.939), (-0.4524, 0.2612, 1.939), (-0.2612, 0.4524, 1.939)], [], [(0, 1, 3, 2), (2, 3, 5, 4), (4, 5, 7, 6), (6, 7, 9, 8), (8, 9, 11, 10), (10, 11, 13, 12), (12, 13, 15, 14), (14, 15, 17, 16), (16, 17, 19, 18), (18, 19, 21, 20), (9, 7, 27, 28), (20, 21, 23, 22), (22, 23, 1, 0), (0, 2, 4, 6, 8, 10, 12, 14, 16, 18, 20, 22), (27, 26, 38, 39), (1, 23, 35, 25), (3, 1, 25, 24), (7, 5, 26, 27), (23, 21, 34, 35), (5, 3, 24, 26), (21, 19, 33, 34), (19, 17, 32, 33), (17, 15, 31, 32), (15, 13, 30, 31), (13, 11, 29, 30), (11, 9, 28, 29), (39, 38, 50, 51), (34, 33, 45, 46), (31, 30, 42, 43), (28, 27, 39, 40), (35, 34, 46, 47), (24, 25, 37, 36), (32, 31, 43, 44), (29, 28, 40, 41), (25, 35, 47, 37), (26, 24, 36, 38), (33, 32, 44, 45), (30, 29, 41, 42), (54, 53, 65, 66), (46, 45, 57, 58), (43, 42, 54, 55), (40, 39, 51, 52), (47, 46, 58, 59), (36, 37, 49, 48), (44, 43, 55, 56), (41, 40, 52, 53), (37, 47, 59, 49), (38, 36, 48, 50), (45, 44, 56, 57), (42, 41, 53, 54), (66, 65, 77, 78), (51, 50, 62, 63), (58, 57, 69, 70), (55, 54, 66, 67), (52, 51, 63, 64), (59, 58, 70, 71), (48, 49, 61, 60), (56, 55, 67, 68), (53, 52, 64, 65), (49, 59, 71, 61), (50, 48, 60, 62), (57, 56, 68, 69), (72, 73, 83, 82, 81, 80, 79, 78, 77, 76, 75, 74), (63, 62, 74, 75), (70, 69, 81, 82), (67, 66, 78, 79), (64, 63, 75, 76), (71, 70, 82, 83), (60, 61, 73, 72), (68, 67, 79, 80), (65, 64, 76, 77), (61, 71, 83, 73), (62, 60, 72, 74), (69, 68, 80, 81)])
me_cylinder_030.polygons.foreach_set('material_index', [0, 0, 0, 0, 0, 0, 0, 0, 0, 0, 0, 0, 0, 0, 0, 0, 0, 0, 0, 0, 0, 0, 0, 0, 0, 0, 0, 0, 0, 0, 0, 0, 0, 0, 0, 0, 0, 0, 0, 0, 0, 0, 0, 0, 0, 0, 0, 0, 0, 0, 0, 0, 0, 0, 0, 0, 0, 0, 0, 0, 0, 0, 1, 0, 0, 0, 0, 0, 0, 0, 0, 0, 0, 0])
me_cylinder_030.materials.append(mat_tire)
me_cylinder_030.materials.append(mat_wheelhub)
me_cylinder_030.use_remesh_preserve_volume = False
me_cylinder_030.use_remesh_preserve_attributes = False
me_cylinder_030.use_mirror_vertex_groups = False
me_cylinder_030.update()

# ---- objects
ob_axlef = bpy.data.objects.new('axlef', me_cylinder_004)
ob_axleb = bpy.data.objects.new('axleb', me_cylinder)
ob_wheelbr = bpy.data.objects.new('wheelbr', me_cylinder_003)
ob_wheelfr = bpy.data.objects.new('wheelfr', me_cylinder_002)
ob_wheelbl = bpy.data.objects.new('wheelbl', me_cylinder_001)
ob_cube_004 = bpy.data.objects.new('Cube.004', me_cube_004)
ob_roofrackr = bpy.data.objects.new('roofrackr', me_cube_003)
ob_roofrackl = bpy.data.objects.new('roofrackl', me_cube_002)
ob_chassis = bpy.data.objects.new('chassis', me_cube_001)
ob_body = bpy.data.objects.new('body', me_cube)
ob_wheelfl = bpy.data.objects.new('wheelfl', me_cylinder_030)

# ---- transforms, parenting, visibility, modifiers, constraints
ob_axlef.location = (-1.9, -0.04839, -0.3562)
ob_axlef.rotation_euler = (1.571, -0.0, 0.0)
ob_axlef.scale = (0.1117, 0.1117, 1.178)
ob_axlef.lineart.crease_threshold = 0.0
ob_axleb.location = (1.241, -0.04839, -0.3562)
ob_axleb.rotation_euler = (1.571, -0.0, 0.0)
ob_axleb.scale = (0.1117, 0.1117, 1.178)
ob_axleb.lineart.crease_threshold = 0.0
ob_wheelbr.location = (1.257, 1.327, -0.3623)
ob_wheelbr.rotation_euler = (1.571, -0.0, 3.142)
ob_wheelbr.scale = (0.5943, 0.5943, 0.085)
ob_wheelbr.lineart.crease_threshold = 0.0
ob_wheelfr.location = (-1.882, 1.327, -0.3623)
ob_wheelfr.rotation_euler = (1.571, -0.0, 3.142)
ob_wheelfr.scale = (0.5943, 0.5943, 0.085)
ob_wheelfr.lineart.crease_threshold = 0.0
ob_wheelbl.location = (1.257, -1.3, -0.3623)
ob_wheelbl.rotation_euler = (1.571, -0.0, 0.0)
ob_wheelbl.scale = (0.5943, 0.5943, 0.085)
ob_wheelbl.lineart.crease_threshold = 0.0
ob_cube_004.location = (-3.052, 0.008887, 0.3403)
ob_cube_004.rotation_euler = (-0.3185, 1.008e-08, 1.571)
ob_cube_004.scale = (0.5511, 0.0339, 0.03055)
ob_cube_004.lineart.crease_threshold = 0.0
ob_roofrackr.location = (0.6924, 0.7558, 1.666)
ob_roofrackr.scale = (1.049, 0.03404, 0.02259)
ob_roofrackr.lineart.crease_threshold = 0.0
ob_roofrackl.location = (0.6924, -0.7637, 1.666)
ob_roofrackl.scale = (1.049, 0.03404, 0.02259)
ob_roofrackl.lineart.crease_threshold = 0.0
ob_chassis.location = (-0.308, 0.009374, 0.186)
ob_chassis.scale = (2.218, 0.4351, 0.4351)
ob_chassis.lineart.crease_threshold = 0.0
ob_body.location = (0.0, 0.0, 0.0)
ob_body.scale = (2.776, 1.122, 0.2648)
ob_body.lock_rotations_4d = False
ob_body.empty_display_type = 'ARROWS'
ob_body.lineart.crease_threshold = 0.0
ob_wheelfl.location = (-1.882, -1.3, -0.3623)
ob_wheelfl.rotation_euler = (1.571, -0.0, 0.0)
ob_wheelfl.scale = (0.5943, 0.5943, 0.085)
ob_wheelfl.lineart.crease_threshold = 0.0

# ---- collection membership
col_collection_1.objects.link(ob_axlef)
col_collection_1.objects.link(ob_axleb)
col_collection_1.objects.link(ob_wheelbr)
col_collection_1.objects.link(ob_wheelfr)
col_collection_1.objects.link(ob_wheelbl)
col_collection_1.objects.link(ob_cube_004)
col_collection_1.objects.link(ob_roofrackr)
col_collection_1.objects.link(ob_roofrackl)
col_collection_1.objects.link(ob_chassis)
col_collection_1.objects.link(ob_body)
col_collection_1.objects.link(ob_wheelfl)

# ---- scene / render settings (as saved in the file)
scene.frame_start = 1; scene.frame_end = 250; scene.frame_set(1)
scene.render.engine = 'BLENDER_EEVEE_NEXT'
scene.render.dither_intensity = 0.0
scene.cycles.use_denoising = False
scene.cycles.samples = 128
scene.cycles.sampling_pattern = 'TABULATED_SOBOL'
scene.cycles.light_sampling_threshold = 0.0
scene.cycles.use_adaptive_sampling = False
scene.cycles.use_light_tree = False
scene.cycles.blur_glossy = 0.0
scene.cycles.sample_clamp_indirect = 0.0
scene.view_settings.view_transform = 'Standard'
bpy.context.view_layer.update()

# ---- added for rendering (the .blend has no active camera and no usable light): camera, sun
cam_auto = bpy.data.cameras.new('AutoCamera')
cam_auto.lens = 50.0
cam_auto.sensor_width = 36.0
cam_auto.clip_end = 1000.0
ob_auto_camera = bpy.data.objects.new('AutoCamera', cam_auto)
scene.collection.objects.link(ob_auto_camera)
ob_auto_camera.location = (5.46763, -7.19064, 5.16865)
ob_auto_camera.rotation_euler = (1.09748, -7.21219e-08, 0.694738)
scene.camera = ob_auto_camera
light_auto_sun = bpy.data.lights.new('AutoSun', 'SUN')
light_auto_sun.energy = 3.0
light_auto_sun.angle = 0.0523599
ob_auto_sun = bpy.data.objects.new('AutoSun', light_auto_sun)
scene.collection.objects.link(ob_auto_sun)
ob_auto_sun.rotation_euler = (0.872665, 0.174533, 0.523599)
bpy.context.view_layer.update()
